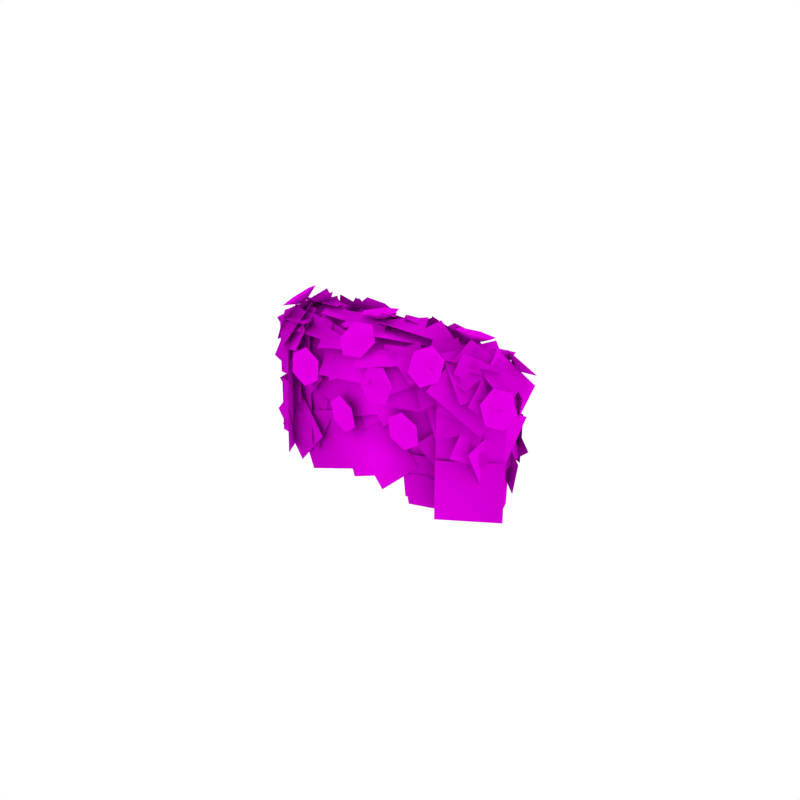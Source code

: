 # Source: Bush_Large_Flowers.blend  (saved by Blender 2.79.0; exported with 4.5.12 LTS)
import bpy
from mathutils import Matrix  # noqa: F401  (used for matrix-valued properties, if any)

bpy.ops.wm.read_factory_settings(use_empty=True)
scene = bpy.context.scene
scene.name = 'Scene'

# ---- collections
col_collection_1 = bpy.data.collections.new('Collection 1'); scene.collection.children.link(col_collection_1)

# ---- images (referenced by path relative to the original .blend; pixels are not part of the script)
import os
ASSET_DIR = os.environ.get("B2B_ASSET_DIR", "")  # directory of the original .blend (textures are referenced by path, not embedded)
HERE = os.path.dirname(os.path.abspath(__file__))  # packed textures are extracted next to this script under _unpacked/

def load_image(name, relpath, width, height, colorspace="sRGB"):
    """Load a texture the original file referenced (path relative to the .blend, or extracted next to this script)."""
    p = next((c for c in (os.path.join(HERE, relpath), os.path.join(ASSET_DIR, relpath)) if relpath and os.path.exists(c)), "")
    if p:
        img = bpy.data.images.load(p, check_existing=True)
        img.name = name
    else:  # same state as the original file: an image datablock whose file is absent (Cycles renders it pink)
        img = bpy.data.images.new(name, width, height)
        img.source = "FILE"
        img.filepath = "//" + (relpath or name)
    img.colorspace_settings.name = colorspace
    return img
img_bush_leaves_png = load_image('Bush_Leaves.png', 'Bush_Leaves.png', 1024, 1024, 'sRGB')
img_flowers_png = load_image('Flowers.png', 'Flowers.png', 1024, 1024, 'sRGB')

# ---- materials (node trees are filled in below, after node groups)
mat_bush_leaves = bpy.data.materials.new('Bush_Leaves')
mat_bush_leaves.alpha_threshold = 0.0
mat_bush_leaves.roughness = 0.5
mat_bush_leaves.specular_intensity = 0.0
mat_flowers = bpy.data.materials.new('Flowers')
mat_flowers.alpha_threshold = 0.0
mat_flowers.roughness = 0.5
mat_flowers.specular_intensity = 0.0

# ---- material node trees
mat_bush_leaves.use_nodes = True; mat_bush_leaves.node_tree.nodes.clear()
_N = mat_bush_leaves.node_tree.nodes; _L = mat_bush_leaves.node_tree.links
n0 = _N.new('ShaderNodeOutputMaterial'); n0.name = 'Material Output'; n0.location = (1200, 880)
n0.label = 'Material Out'
n1 = _N.new('ShaderNodeAddShader'); n1.name = 'Add Shader'; n1.location = (1000, 880)
n1.label = 'Shader Add Refl'
n2 = _N.new('ShaderNodeAddShader'); n2.name = 'Add Shader.001'; n2.location = (800, 880)
n2.label = 'Shader Add Spec'
n3 = _N.new('ShaderNodeBsdfRefraction'); n3.name = 'Refraction BSDF'; n3.location = (1200, 220)
n3.label = 'Refl BSDF'
n3.mute = True
n4 = _N.new('ShaderNodeMix'); n4.name = 'Mix'; n4.location = (1000, 220)
n4.label = 'Mix Color/Refl'
n4.data_type = 'RGBA'
n4.blend_type = 'MULTIPLY'
n4.inputs[0].default_value = 1.0
n4.inputs[6].default_value = (0.8, 0.8, 0.8, 1.0)
n4.inputs[7].default_value = (0.0, 0.0, 0.0, 0.0)
n5 = _N.new('ShaderNodeMixShader'); n5.name = 'Mix Shader'; n5.location = (600, 880)
n5.label = 'Shader Mix Alpha'
n6 = _N.new('ShaderNodeBsdfTransparent'); n6.name = 'Transparent BSDF'; n6.location = (400, 880)
n6.label = 'Alpha BSDF'
n7 = _N.new('ShaderNodeMix'); n7.name = 'Mix.001'; n7.location = (200, 1100)
n7.label = 'Mix Color/Alpha'
n7.data_type = 'RGBA'
n7.blend_type = 'MULTIPLY'
n7.inputs[0].default_value = 1.0
n7.inputs[6].default_value = (1.0, 1.0, 1.0, 1.0)
n8 = _N.new('ShaderNodeBsdfDiffuse'); n8.name = 'Diffuse BSDF'; n8.location = (400, 660)
n8.label = 'Diff BSDF'
n9 = _N.new('ShaderNodeMix'); n9.name = 'Mix.002'; n9.location = (200, 660)
n9.label = 'Mix Color/Diffuse'
n9.data_type = 'RGBA'
n9.blend_type = 'MULTIPLY'
n9.inputs[0].default_value = 1.0
n9.inputs[6].default_value = (0.8, 0.8, 0.8, 1.0)
n10 = _N.new('ShaderNodeBsdfAnisotropic'); n10.name = 'Glossy BSDF'; n10.location = (400, 220)
n10.label = 'Spec BSDF'
n10.mute = True
n10.distribution = 'GGX'
n11 = _N.new('ShaderNodeMix'); n11.name = 'Mix.003'; n11.location = (200, 220)
n11.label = 'Mix Color/Spec'
n11.data_type = 'RGBA'
n11.blend_type = 'MULTIPLY'
n11.inputs[0].default_value = 1.0
n11.inputs[6].default_value = (0.0, 0.0, 0.0, 1.0)
n11.inputs[7].default_value = (0.0, 0.0, 0.0, 1.0)
n12 = _N.new('ShaderNodeMix'); n12.name = 'Mix.004'; n12.location = (200, 0)
n12.label = 'Mix Color/Hardness'
n12.data_type = 'RGBA'
n12.blend_type = 'MULTIPLY'
n12.inputs[0].default_value = 1.0
n12.inputs[6].default_value = (0.0, 0.0, 0.0, 0.0)
n12.inputs[7].default_value = (1.0, 1.0, 1.0, 1.0)
n13 = _N.new('ShaderNodeNormalMap'); n13.name = 'Normal Map'; n13.location = (200, 440)
n13.label = 'Normal/Map'
n13.mute = True
n14 = _N.new('ShaderNodeMix'); n14.name = 'Mix.005'; n14.location = (1000, 660)
n14.label = 'Bump/Map'
n14.mute = True
n14.data_type = 'RGBA'
n14.blend_type = 'MULTIPLY'
n14.inputs[0].default_value = 1.0
n14.inputs[6].default_value = (1.0, 1.0, 1.0, 1.0)
n14.inputs[7].default_value = (0.0, 0.0, 0.0, 1.0)
n15 = _N.new('ShaderNodeTexCoord'); n15.name = 'Texture Coordinate'; n15.location = (-600, 660)
n15.label = 'Texture Coords'
n16 = _N.new('ShaderNodeTexImage'); n16.name = 'Image Texture'; n16.location = (0, 660)
n16.width = 140
n16.image = img_bush_leaves_png
n17 = _N.new('ShaderNodeDisplacement'); n17.name = 'Displacement'; n17.location = (0, 0)
n17.inputs[1].default_value = 0.0
n17.inputs[2].default_value = 0.1
n18 = _N.new('ShaderNodeMath'); n18.name = 'Math'; n18.location = (0, 0)
n18.operation = 'POWER'
_L.new(n1.outputs[0], n0.inputs[0])
_L.new(n2.outputs[0], n1.inputs[0])
_L.new(n3.outputs[0], n1.inputs[1])
_L.new(n4.outputs[2], n3.inputs[0])
_L.new(n5.outputs[0], n2.inputs[0])
_L.new(n6.outputs[0], n5.inputs[1])
_L.new(n7.outputs[2], n5.inputs[0])
_L.new(n8.outputs[0], n5.inputs[2])
_L.new(n9.outputs[2], n8.inputs[0])
_L.new(n10.outputs[0], n2.inputs[1])
_L.new(n11.outputs[2], n10.inputs[0])
_L.new(n13.outputs[0], n8.inputs[2])
_L.new(n13.outputs[0], n10.inputs[4])
_L.new(n13.outputs[0], n3.inputs[3])
_L.new(n16.outputs[0], n9.inputs[7])
_L.new(n16.outputs[1], n7.inputs[7])
_L.new(n14.outputs[2], n17.inputs[0])
_L.new(n17.outputs[0], n0.inputs[2])
_L.new(n12.outputs[2], n18.inputs[0])
_L.new(n18.outputs[0], n10.inputs[1])
n0.is_active_output = True
mat_flowers.use_nodes = True; mat_flowers.node_tree.nodes.clear()
_N = mat_flowers.node_tree.nodes; _L = mat_flowers.node_tree.links
n0 = _N.new('ShaderNodeOutputMaterial'); n0.name = 'Material Output'; n0.location = (1200, 880)
n0.label = 'Material Out'
n1 = _N.new('ShaderNodeAddShader'); n1.name = 'Add Shader'; n1.location = (1000, 880)
n1.label = 'Shader Add Refl'
n2 = _N.new('ShaderNodeAddShader'); n2.name = 'Add Shader.001'; n2.location = (800, 880)
n2.label = 'Shader Add Spec'
n3 = _N.new('ShaderNodeBsdfRefraction'); n3.name = 'Refraction BSDF'; n3.location = (1200, 220)
n3.label = 'Refl BSDF'
n3.mute = True
n4 = _N.new('ShaderNodeMix'); n4.name = 'Mix'; n4.location = (1000, 220)
n4.label = 'Mix Color/Refl'
n4.data_type = 'RGBA'
n4.blend_type = 'MULTIPLY'
n4.inputs[0].default_value = 1.0
n4.inputs[6].default_value = (0.8, 0.8, 0.8, 1.0)
n4.inputs[7].default_value = (0.0, 0.0, 0.0, 0.0)
n5 = _N.new('ShaderNodeMixShader'); n5.name = 'Mix Shader'; n5.location = (600, 880)
n5.label = 'Shader Mix Alpha'
n6 = _N.new('ShaderNodeBsdfTransparent'); n6.name = 'Transparent BSDF'; n6.location = (400, 880)
n6.label = 'Alpha BSDF'
n7 = _N.new('ShaderNodeMix'); n7.name = 'Mix.001'; n7.location = (200, 1100)
n7.label = 'Mix Color/Alpha'
n7.data_type = 'RGBA'
n7.blend_type = 'MULTIPLY'
n7.inputs[0].default_value = 1.0
n7.inputs[6].default_value = (1.0, 1.0, 1.0, 1.0)
n8 = _N.new('ShaderNodeBsdfDiffuse'); n8.name = 'Diffuse BSDF'; n8.location = (400, 660)
n8.label = 'Diff BSDF'
n9 = _N.new('ShaderNodeMix'); n9.name = 'Mix.002'; n9.location = (200, 660)
n9.label = 'Mix Color/Diffuse'
n9.data_type = 'RGBA'
n9.blend_type = 'MULTIPLY'
n9.inputs[0].default_value = 1.0
n9.inputs[6].default_value = (0.8, 0.8, 0.8, 1.0)
n10 = _N.new('ShaderNodeBsdfAnisotropic'); n10.name = 'Glossy BSDF'; n10.location = (400, 220)
n10.label = 'Spec BSDF'
n10.mute = True
n10.distribution = 'GGX'
n11 = _N.new('ShaderNodeMix'); n11.name = 'Mix.003'; n11.location = (200, 220)
n11.label = 'Mix Color/Spec'
n11.data_type = 'RGBA'
n11.blend_type = 'MULTIPLY'
n11.inputs[0].default_value = 1.0
n11.inputs[6].default_value = (0.0, 0.0, 0.0, 1.0)
n11.inputs[7].default_value = (0.0, 0.0, 0.0, 1.0)
n12 = _N.new('ShaderNodeMix'); n12.name = 'Mix.004'; n12.location = (200, 0)
n12.label = 'Mix Color/Hardness'
n12.data_type = 'RGBA'
n12.blend_type = 'MULTIPLY'
n12.inputs[0].default_value = 1.0
n12.inputs[6].default_value = (0.0, 0.0, 0.0, 0.0)
n12.inputs[7].default_value = (1.0, 1.0, 1.0, 1.0)
n13 = _N.new('ShaderNodeNormalMap'); n13.name = 'Normal Map'; n13.location = (200, 440)
n13.label = 'Normal/Map'
n13.mute = True
n14 = _N.new('ShaderNodeMix'); n14.name = 'Mix.005'; n14.location = (1000, 660)
n14.label = 'Bump/Map'
n14.mute = True
n14.data_type = 'RGBA'
n14.blend_type = 'MULTIPLY'
n14.inputs[0].default_value = 1.0
n14.inputs[6].default_value = (1.0, 1.0, 1.0, 1.0)
n14.inputs[7].default_value = (0.0, 0.0, 0.0, 1.0)
n15 = _N.new('ShaderNodeTexCoord'); n15.name = 'Texture Coordinate'; n15.location = (-600, 660)
n15.label = 'Texture Coords'
n16 = _N.new('ShaderNodeTexImage'); n16.name = 'Image Texture'; n16.location = (0, 660)
n16.width = 140
n16.image = img_flowers_png
n17 = _N.new('ShaderNodeDisplacement'); n17.name = 'Displacement'; n17.location = (0, 0)
n17.inputs[1].default_value = 0.0
n17.inputs[2].default_value = 0.1
n18 = _N.new('ShaderNodeMath'); n18.name = 'Math'; n18.location = (0, 0)
n18.operation = 'POWER'
_L.new(n1.outputs[0], n0.inputs[0])
_L.new(n2.outputs[0], n1.inputs[0])
_L.new(n3.outputs[0], n1.inputs[1])
_L.new(n4.outputs[2], n3.inputs[0])
_L.new(n5.outputs[0], n2.inputs[0])
_L.new(n6.outputs[0], n5.inputs[1])
_L.new(n7.outputs[2], n5.inputs[0])
_L.new(n8.outputs[0], n5.inputs[2])
_L.new(n9.outputs[2], n8.inputs[0])
_L.new(n10.outputs[0], n2.inputs[1])
_L.new(n11.outputs[2], n10.inputs[0])
_L.new(n13.outputs[0], n8.inputs[2])
_L.new(n13.outputs[0], n10.inputs[4])
_L.new(n13.outputs[0], n3.inputs[3])
_L.new(n16.outputs[0], n9.inputs[7])
_L.new(n16.outputs[1], n7.inputs[7])
_L.new(n14.outputs[2], n17.inputs[0])
_L.new(n17.outputs[0], n0.inputs[2])
_L.new(n12.outputs[2], n18.inputs[0])
_L.new(n18.outputs[0], n10.inputs[1])
n0.is_active_output = True

# ---- world
world_world = bpy.data.worlds.new('World'); scene.world = world_world
world_world.color = (1.0, 1.0, 1.0)
world_world.use_sun_shadow = False
world_world.sun_shadow_jitter_overblur = 0.0
world_world.cycles.sampling_method = 'NONE'
world_world.cycles.sample_map_resolution = 256

# ---- meshes
me_plane_029 = bpy.data.meshes.new('Plane.029')
me_plane_029.from_pydata([(-0.4323, 0.427, -0.1247), (-0.04776, 0.4651, 0.01883), (-0.4027, 0.7977, -0.3026), (-0.01814, 0.8358, -0.1591), (-0.1284, 0.8199, -0.2005), (-0.2046, 0.5715, -0.1052), (0.1191, 0.7901, -0.08019), (0.04283, 0.5417, 0.0151), (-0.01301, 0.5116, 0.02524), (0.2169, 0.8187, -0.07421), (-0.3099, 0.6651, -0.1877), (-0.07996, 0.9721, -0.2871), (-0.1122, 0.7393, -0.01406), (0.2482, 0.7586, -0.0145), (-0.122, 0.9157, -0.3287), (0.2384, 0.935, -0.3292), (-0.2614, 0.7753, -0.2161), (-0.05413, 0.704, -0.08466), (-0.124, 0.9544, -0.3358), (0.08334, 0.8832, -0.2044), (-0.1114, 0.7206, -0.1161), (0.08155, 0.8868, -0.2063), (-0.2901, 0.8385, -0.2809), (-0.09713, 1.005, -0.3711), (-0.1898, 0.767, -0.0727), (0.1718, 0.7011, 0.07839), (-0.02599, 0.9509, -0.3845), (0.3356, 0.885, -0.2334), (0.2316, 0.7384, 0.02257), (0.321, 0.8972, -0.2515), (-0.0848, 0.7696, -0.06261), (0.004652, 0.9284, -0.3367), (-0.07113, 0.4517, 0.03858), (0.3113, 0.4936, 0.1642), (-0.04205, 0.7997, -0.166), (0.3404, 0.8416, -0.04035), (-0.03114, 0.7493, -0.6713), (-0.2633, 0.8398, -0.7465), (-0.01967, 0.9321, -0.4864), (-0.2518, 1.023, -0.5617), (-0.06571, 0.9042, -0.1911), (0.07248, 0.9009, -0.4407), (-0.3087, 0.9677, -0.3265), (-0.1705, 0.9644, -0.576), (-0.06252, 0.9257, -0.4111), (-0.3555, 0.9982, -0.523), (-0.1549, 0.9681, -0.371), (-0.2193, 0.9138, -0.7196), (-0.01863, 0.8836, -0.5675), (-0.4944, 1.001, -0.5019), (-0.2226, 1.005, -0.3163), (-0.3166, 0.9015, -0.7602), (-0.04487, 0.9053, -0.5747), (-0.3266, 0.5529, -0.7045), (-0.1303, 0.8747, -0.7489), (-0.03635, 0.4026, -0.5116), (0.1599, 0.7244, -0.556), (-0.3334, 0.405, -0.6336), (-0.3523, 0.7724, -0.7801), (0.04089, 0.4691, -0.5215), (0.02191, 0.8364, -0.668), (-0.07781, 0.5137, -0.6082), (-0.1761, 0.7609, -0.7045), (0.1552, 0.6432, -0.5136), (0.05699, 0.8904, -0.6099), (-0.06716, 0.4716, -0.5985), (-0.3835, 0.548, -0.7457), (0.02422, 0.8165, -0.6158), (-0.2921, 0.8929, -0.763), (-0.4776, 0.6909, -0.691), (-0.3323, 0.9281, -0.69), (-0.2411, 0.5461, -0.7109), (-0.09579, 0.7832, -0.7099), (-0.2767, 0.5778, -0.7085), (-0.4939, 0.7479, -0.6888), (-0.1062, 0.7956, -0.7099), (-0.3234, 0.9657, -0.6901), (-0.4514, 0.6366, -0.7143), (-0.1381, 0.7736, -0.722), (-0.3222, 0.3484, -0.5828), (-0.008836, 0.4855, -0.5905), (0.545, 0.292, -0.2476), (0.384, 0.5343, -0.375), (0.7788, 0.4905, -0.1655), (0.6178, 0.7328, -0.2929), (0.3842, 0.4871, -0.3677), (0.597, 0.7959, -0.317), (0.6473, 0.2774, -0.1943), (0.8601, 0.5863, -0.1437), (0.3218, 0.4657, -0.4626), (0.4275, 0.8373, -0.3127), (0.6606, 0.3001, -0.2909), (0.7663, 0.6717, -0.141), (0.6141, 0.374, -0.3057), (0.3265, 0.5222, -0.4497), (0.7105, 0.6886, -0.1745), (0.4229, 0.8367, -0.3186), (0.3491, 0.3369, -0.3568), (0.2794, 0.6796, -0.4564), (0.6667, 0.4428, -0.2147), (0.5969, 0.7855, -0.3144), (0.2307, 0.2673, -0.3148), (0.427, 0.6055, -0.4052), (0.5507, 0.1358, -0.1114), (0.7471, 0.474, -0.2018), (0.244, 0.6635, -0.5261), (0.2907, 0.9296, -0.2239), (0.5914, 0.483, -0.4209), (0.6382, 0.7492, -0.1187), (0.4155, 0.599, -0.4463), (0.3784, 0.7901, -0.287), (0.6298, 0.5417, -0.3277), (0.5928, 0.7329, -0.1684), (0.753, 0.484, -0.2909), (0.3995, 0.6052, -0.4598), (0.7246, 0.7859, -0.01473), (0.371, 0.9071, -0.1836), (0.231, 0.7636, -0.477), (0.2511, 0.9306, -0.1079), (0.5964, 0.5966, -0.4214), (0.6165, 0.7636, -0.05231), (0.6725, 0.6099, -0.3077), (0.4045, 0.6812, -0.4549), (0.5808, 0.7783, -0.0591), (0.3128, 0.8496, -0.2062), (0.5157, 0.7433, 0.2412), (0.8421, 0.6964, 0.04212), (0.3262, 0.8152, -0.08634), (0.6526, 0.7682, -0.2855), (0.1296, 0.8399, 0.05673), (0.5324, 0.7544, 0.08487), (0.1655, 0.8738, -0.353), (0.5682, 0.7883, -0.3248), (0.3481, 0.601, 0.1196), (0.2832, 0.2823, 0.2558), (0.6715, 0.5951, 0.2599), (0.6066, 0.2764, 0.3961), (0.7074, 0.4358, 0.3585), (0.8301, 0.7046, 0.2403), (0.4319, 0.497, 0.2113), (0.5547, 0.7657, 0.09312), (0.5286, 0.5906, 0.3148), (0.8738, 0.6302, 0.2768), (0.4761, 0.7579, 0.01238), (0.8213, 0.7975, -0.02562), (0.8402, 0.5714, 0.3523), (0.9792, 0.7386, 0.07416), (0.5157, 0.6469, 0.2354), (0.6547, 0.8141, -0.04269), (0.8474, 0.5595, 0.3628), (0.9422, 0.6795, 0.1632), (0.6146, 0.611, 0.2831), (0.7093, 0.731, 0.08362), (0.853, 0.4161, 0.4618), (1.146, 0.4932, 0.1802), (0.6158, 0.7113, 0.2962), (0.9084, 0.7885, 0.01456), (0.9054, 0.3219, 0.398), (1.149, 0.5341, 0.1899), (0.6295, 0.5835, 0.3415), (0.8732, 0.7957, 0.1334), (0.5523, 0.4016, 0.3984), (0.9514, 0.4112, 0.3966), (0.5435, 0.7233, 0.1621), (0.9426, 0.7329, 0.1603), (0.6567, 0.6509, 0.2996), (0.496, 0.2837, 0.4188), (1.036, 0.4772, 0.2764), (0.8756, 0.1101, 0.3956), (0.1449, 0.4058, 0.153), (0.4897, 0.5571, 0.1957), (0.04435, 0.697, -0.0677), (0.3892, 0.8484, -0.02499), (0.3084, 0.6549, 0.1733), (0.5803, 0.6754, 0.1623), (0.2887, 0.7875, -0.06442), (0.5607, 0.8081, -0.07544), (0.2, 0.5583, 0.129), (0.5512, 0.5192, 0.2771), (0.3253, 0.8447, -0.09246), (0.6764, 0.8056, 0.05558), (0.3719, 0.5983, 0.1257), (0.2929, 0.3535, 0.2179), (0.615, 0.5651, 0.2459), (0.536, 0.3203, 0.3381), (0.2556, 0.6762, -0.5143), (0.4737, 0.4795, -0.3207), (0.009122, 0.4263, -0.4904), (0.2273, 0.2296, -0.2968), (0.364, 0.3099, -0.2923), (0.09092, 0.3999, -0.4526), (0.4972, 0.6045, -0.3539), (0.2242, 0.6945, -0.5141), (0.0147, 0.3147, -0.4379), (0.1443, 0.5426, -0.5), (0.2309, 0.2288, -0.302), (0.3605, 0.4566, -0.3641), (0.06001, 0.4333, -0.4809), (0.07337, 0.6773, -0.5756), (0.3016, 0.4584, -0.3823), (0.315, 0.7024, -0.4771), (0.4503, 0.442, -0.4068), (0.162, 0.5718, -0.5105), (0.5442, 0.7406, -0.2939), (0.2559, 0.8704, -0.3976), (0.3461, 0.444, -0.3791), (0.08338, 0.521, -0.5274), (0.4381, 0.7413, -0.3878), (0.1754, 0.8183, -0.5361), (0.08825, 0.4459, -0.6282), (-0.138, 0.7461, -0.6997), (0.3254, 0.6718, -0.4302), (0.09913, 0.972, -0.5017), (0.4224, 0.6608, -0.4784), (0.1886, 0.8167, -0.4122), (0.5373, 0.7238, -0.2211), (0.3034, 0.8797, -0.1549), (0.04855, 0.8235, -0.5542), (0.07592, 0.9726, -0.2142), (0.3833, 0.6662, -0.5122), (0.4107, 0.8153, -0.1722), (0.4568, 0.6702, -0.4211), (0.1802, 0.7449, -0.5704), (0.3646, 0.8428, -0.164), (0.08804, 0.9176, -0.3134), (0.3282, 0.7154, -0.4725), (0.04361, 0.8423, -0.5225), (0.3373, 0.8484, -0.1864), (0.05267, 0.9753, -0.2364), (-0.03464, 0.8922, -0.1348), (0.245, 0.8256, -0.0437), (0.06071, 0.9014, -0.4207), (0.3403, 0.8348, -0.3296), (0.1638, 0.848, -0.09346), (0.2685, 0.8551, -0.3773), (-0.1137, 0.915, -0.1941), (-0.008988, 0.9221, -0.478), (-0.1354, 0.913, -0.1491), (0.1553, 0.85, -0.1159), (-0.09678, 0.9348, -0.4451), (0.1939, 0.8718, -0.4119), (0.2432, 0.855, -0.2021), (0.3143, 0.7822, -0.4495), (0.001819, 0.9265, -0.2925), (0.0729, 0.8537, -0.5399), (1.043, 0.4705, -0.1652), (0.6837, 0.6527, -0.2355), (1.053, 0.6353, 0.2086), (0.694, 0.8174, 0.1383), (1.138, 0.3674, 0.08678), (0.9695, 0.5224, -0.1582), (1.017, 0.5869, 0.3093), (0.848, 0.7419, 0.0643), (1.086, 0.4881, 0.2186), (1.01, 0.6737, -0.06362), (0.8058, 0.6147, 0.3778), (0.7293, 0.8003, 0.09559), (0.8111, 0.6825, 0.231), (0.8728, 0.697, -0.03886), (0.5466, 0.7426, 0.1739), (0.6082, 0.7571, -0.09605), (0.5992, 0.7301, 0.2164), (0.8376, 0.6603, 0.2745), (0.6639, 0.7458, -0.02985), (0.9022, 0.676, 0.02825), (0.8531, 0.6539, 0.3195), (1.049, 0.6347, 0.08013), (0.6258, 0.7386, 0.1271), (0.8213, 0.7194, -0.1123), (0.6775, 0.7645, 0.1555), (0.9481, 0.6602, 0.2164), (0.7176, 0.7011, -0.1312), (0.9882, 0.5968, -0.07025), (0.9369, 0.1336, 0.1721), (0.828, 0.2306, -0.1004), (1.092, 0.3989, 0.2045), (0.9832, 0.4959, -0.06802), (0.6234, 0.3369, -0.3055), (0.6505, 0.7375, -0.1975), (0.9784, 0.2585, -0.1039), (1.006, 0.6591, 0.004073), (0.7062, 0.2362, -0.1544), (0.5772, 0.5032, -0.2701), (0.9599, 0.4014, -0.05599), (0.8309, 0.6685, -0.1717), (0.7337, 0.2421, -0.143), (0.5185, 0.4805, -0.2973), (0.9686, 0.5005, -0.07161), (0.7533, 0.7388, -0.2259), (0.66, 0.2124, -0.1719), (0.6171, 0.5377, -0.2546), (0.9595, 0.2872, -0.0332), (0.9166, 0.6125, -0.1159), (0.7868, 0.3309, -0.2115), (0.7104, 0.6393, -0.1984), (1.036, 0.3846, -0.02169), (0.9598, 0.693, -0.008604), (0.6596, 0.3588, -0.1918), (0.9107, 0.3527, -0.05794), (0.5955, 0.1036, -0.08321), (0.8466, 0.09748, 0.05066), (-0.5589, 0.5726, -0.562), (-0.5286, 0.9611, -0.555), (-0.2328, 0.551, -0.7743), (-0.2025, 0.9395, -0.7673), (-0.6112, 0.6683, -0.3769), (-0.417, 0.8847, -0.5773), (-0.5134, 0.3946, -0.5776), (-0.3191, 0.6111, -0.778), (-0.4479, 0.7796, -0.673), (-0.3348, 0.9874, -0.5908), (-0.2311, 0.6999, -0.7698), (-0.118, 0.9077, -0.6876), (-0.6103, 0.8141, -0.5291), (-0.367, 1.076, -0.4388), (-0.3764, 0.6842, -0.7825), (-0.1332, 0.9459, -0.6922), (-0.4582, 0.9026, -0.2669), (-0.1767, 1.056, -0.4367), (-0.5821, 0.7782, -0.5844), (-0.3006, 0.9315, -0.7542), (-0.4768, 0.7508, -0.6167), (-0.606, 0.4605, -0.4955), (-0.4326, 0.8637, -0.299), (-0.5617, 0.5734, -0.1778), (-0.5386, 0.673, -0.4286), (-0.422, 0.8987, -0.3457), (-0.4914, 0.7418, -0.6825), (-0.3748, 0.9676, -0.5996), (-0.6391, 0.7327, -0.4804), (-0.5243, 0.4637, -0.2066), (-0.3247, 0.9627, -0.3864), (-0.2099, 0.6936, -0.1125), (-0.3444, 0.6365, -0.1552), (-0.2125, 0.952, -0.3084), (-0.6369, 0.6452, -0.3891), (-0.505, 0.9606, -0.5424), (-0.3247, 0.9025, -0.2037), (-0.1524, 1.022, -0.4356), (-0.5488, 0.8281, -0.4088), (-0.3765, 0.9478, -0.6407), (-0.4562, 0.7597, -0.2542), (-0.2344, 0.9698, -0.2963), (-0.5538, 0.8047, -0.5433), (-0.332, 1.015, -0.5854), (-0.1144, 0.7092, -0.1075), (0.06116, 0.9185, -0.2425), (-0.3535, 0.8043, -0.2708), (-0.1779, 1.014, -0.4059), (-0.3316, 0.6419, -0.1143), (-0.04729, 0.9, -0.2475), (-0.5973, 0.7979, -0.3794), (-0.313, 1.056, -0.5125), (-0.5334, 0.7686, -0.3216), (-0.2185, 0.6917, -0.1133), (-0.3413, 1.044, -0.5105), (-0.02631, 0.9671, -0.3023), (-0.3309, 0.5867, -0.1438), (-0.1222, 0.7927, -0.1785), (-0.5073, 0.7341, -0.3293), (-0.2985, 0.9401, -0.364), (0.9237, 0.2095, 0.3242), (1.115, 0.3017, -0.01347), (0.8478, 0.5961, 0.3867), (1.039, 0.6882, 0.04905), (1.041, 0.3454, 0.1628), (1.025, 0.4746, -0.06469), (0.9734, 0.5634, 0.2914), (0.9575, 0.6926, 0.06391), (0.9194, 0.2212, -0.1318), (1.007, 0.4284, 0.1454), (0.8055, -0.03147, 0.09295), (0.8927, 0.1757, 0.3701), (0.1167, 0.6502, -0.647), (-0.1852, 0.885, -0.6611), (0.2213, 0.8048, -0.3128), (-0.0806, 1.04, -0.327), (0.5455, -0.1877, 0.05647), (0.2711, 0.02272, -0.1681), (0.8166, 0.1199, 0.01346), (0.5422, 0.3303, -0.2111), (0.2615, 0.05007, -0.2043), (0.331, 0.4155, -0.3239), (0.6154, 0.03678, -0.03932), (0.6849, 0.4022, -0.1589), (0.2583, -0.02716, -0.1731), (-0.004334, 0.1897, -0.381), (0.5166, 0.2769, -0.1822), (0.2539, 0.4938, -0.3902), (0.5545, 0.1037, 0.4621), (0.8461, 0.3571, 0.406), (0.3153, 0.3334, 0.2562), (0.607, 0.5868, 0.2001), (0.8088, 0.1865, 0.4403), (0.6868, 0.4729, 0.3106), (0.4977, 0.05626, 0.4456), (0.3757, 0.3427, 0.3159), (0.004087, 0.2523, 0.1435), (0.1156, 0.6072, 0.008484), (-0.349, 0.2974, -0.02947), (-0.2375, 0.6523, -0.1645), (0.06258, 0.3256, -0.4122), (-0.1392, 0.04273, -0.3524), (-0.1983, 0.4724, -0.5983), (-0.4001, 0.1895, -0.5386), (-0.1594, 0.458, -0.6584), (-0.3236, 0.09248, -0.5389), (-0.5376, 0.6351, -0.6363), (-0.7017, 0.2695, -0.5168), (0.05381, 0.03716, -0.2921), (-0.09135, 0.3274, -0.4773), (0.3667, 0.2323, -0.2316), (0.2216, 0.5225, -0.4169), (0.1426, 0.5077, -0.4788), (0.01436, 0.278, -0.4205), (-0.05742, 0.577, -0.6455), (-0.1856, 0.3473, -0.5871), (0.3066, 0.5859, 0.1078), (-0.01793, 0.533, -0.002775), (0.3033, 0.2768, 0.2652), (-0.0212, 0.224, 0.1547), (0.2173, 0.1936, 0.2642), (0.2946, 0.4315, 0.1747), (-0.01892, 0.2263, 0.1471), (0.05836, 0.4642, 0.05766), (0.5979, 0.3306, 0.3553), (0.3584, 0.5348, 0.1487), (0.3397, 0.05834, 0.3856), (0.1002, 0.2625, 0.179), (-0.6784, 0.4157, -0.3468), (-0.4786, 0.5281, -0.1459), (-0.6143, 0.644, -0.5383), (-0.4146, 0.7564, -0.3374), (-0.2567, 0.5278, -0.09684), (-0.463, 0.6271, -0.2592), (-0.4076, 0.2965, -0.04662), (-0.6139, 0.3959, -0.209), (0.8066, 0.005422, 0.3696), (1.045, 0.2274, 0.1657), (0.614, 0.3176, 0.4842), (0.8524, 0.5396, 0.2803), (0.8877, -0.05737, 0.1802), (0.9438, 0.291, 0.1968), (0.6776, -0.03692, 0.4634), (0.7337, 0.3114, 0.4799), (0.9032, 0.1982, 0.3099), (0.7689, -0.1057, 0.3823), (0.8787, 0.1299, -0.02227), (0.7444, -0.174, 0.05012), (0.974, 0.009924, 0.2409), (0.6499, -0.1929, 0.1208), (0.8901, 0.3, -0.02253), (0.5661, 0.09714, -0.1427), (0.6129, -0.01741, -0.04455), (0.7673, 0.3132, -0.1024), (0.8712, -0.09383, 0.2082), (1.026, 0.2367, 0.1503), (0.5677, -0.04031, -0.03228), (0.5698, 0.2257, -0.1509), (0.8286, 0.01061, 0.08664), (0.8307, 0.2766, -0.03195), (-0.5397, 0.6225, -0.1407), (-0.5211, 0.6542, -0.4956), (-0.682, 0.2973, -0.1772), (-0.6634, 0.329, -0.5321), (-0.6087, 0.06428, -0.001461), (-0.2187, 0.103, 0.1441), (-0.5787, 0.4402, -0.1819), (-0.1887, 0.4789, -0.0363), (-0.1849, 0.1296, 0.1632), (0.0451, 0.4366, 0.06378), (-0.4818, 0.283, -0.0497), (-0.2518, 0.59, -0.1491), (-0.243, 0.06964, 0.1766), (0.1395, 0.1115, 0.3022), (-0.2139, 0.4177, -0.02797), (0.1686, 0.4595, 0.09764), (-0.4264, -0.0091, -0.4379), (-0.3854, 0.2844, -0.6347), (-0.0856, 0.0105, -0.3377), (-0.0446, 0.304, -0.5345), (-0.6233, 0.2545, -0.5763), (-0.3099, 0.3916, -0.584), (-0.494, -0.03362, -0.4448), (-0.1807, 0.1034, -0.4525), (0.0588, -0.1147, -0.1768), (0.2552, 0.2234, -0.2672), (0.3788, -0.2462, 0.02659), (0.5752, 0.09192, -0.06383), (0.1929, 0.2473, 0.2447), (0.1271, -0.07586, 0.3828), (0.5209, 0.2413, 0.3869), (0.4551, -0.08187, 0.525), (0.4969, 0.2908, 0.4364), (0.334, -0.08156, 0.5574), (0.882, 0.1147, 0.4129), (0.719, -0.2577, 0.5338), (-0.03198, 0.02228, 0.3049), (0.3109, 0.1783, 0.3464), (-0.1378, 0.3131, 0.08601), (0.2051, 0.4691, 0.1275), (0.2, 0.2162, 0.2637), (0.121, -0.02857, 0.3559), (0.4432, 0.183, 0.3839), (0.3642, -0.06175, 0.4761), (0.09058, 0.2912, -0.3804), (0.3087, 0.09449, -0.1867), (-0.1559, 0.04124, -0.3565), (0.06229, -0.1554, -0.1629), (-0.1598, -0.0606, -0.2974), (-0.03022, 0.1673, -0.3595), (0.05635, -0.1465, -0.1615), (0.186, 0.08134, -0.2236), (-0.3553, 0.2303, -0.5298), (0.001744, 0.2806, -0.4041), (-0.3672, -0.1111, -0.3594), (-0.01018, -0.06088, -0.2337), (0.7651, -0.2484, 0.3101), (0.6561, -0.1514, 0.03761), (0.9204, 0.01686, 0.3425), (0.8114, 0.1139, 0.06997), (0.4877, -0.02327, -0.05382), (0.7389, -0.02938, 0.08005), (0.4236, -0.2785, 0.05478), (0.6748, -0.2846, 0.1886), (-0.7308, 0.1906, -0.424), (-0.7005, 0.5791, -0.417), (-0.4047, 0.169, -0.6363), (-0.3744, 0.5575, -0.6293), (-0.7889, 0.3085, -0.2496), (-0.5919, 0.528, -0.4529), (-0.6897, 0.0309, -0.4531), (-0.4927, 0.2504, -0.6564), (-0.6526, 0.3922, -0.4928), (-0.7836, 0.09773, -0.3699), (-0.6078, 0.5067, -0.1706), (-0.7387, 0.2122, -0.04773), (-0.8172, 0.3738, -0.3546), (-0.7008, 0.1009, -0.0769), (-0.4984, 0.607, -0.2592), (-0.3819, 0.3341, 0.01851), (-0.5162, 0.2545, -0.0172), (-0.3843, 0.5699, -0.1704), (-0.8087, 0.2631, -0.2511), (-0.6769, 0.5786, -0.4044), (-0.5028, 0.2046, -0.005839), (-0.294, 0.4107, -0.04053), (-0.6791, 0.3521, -0.1913), (-0.4704, 0.5581, -0.226), (0.7634, -0.1449, -0.001002), (0.8519, 0.06513, 0.2801), (0.6478, -0.4012, 0.2269), (0.7363, -0.1912, 0.508), (0.3337, 0.5897, -0.4579), (0.3799, 0.4585, -0.501), (0.4722, 0.5468, -0.4721), (0.4484, 0.6744, -0.4888), (0.3319, 0.7138, -0.5342), (0.2396, 0.6255, -0.5631), (0.2637, 0.4978, -0.5465), (0.1697, 0.8606, -0.1367), (0.155, 0.9738, -0.2271), (0.2761, 0.9476, -0.1848), (0.2941, 0.8923, -0.06754), (0.1906, 0.8631, 0.007449), (0.06955, 0.8893, -0.03483), (0.05175, 0.9447, -0.1521), (-0.3101, 0.7354, -0.7557), (-0.1897, 0.6851, -0.8203), (-0.2051, 0.8151, -0.8175), (-0.3253, 0.8669, -0.8168), (-0.4303, 0.7885, -0.8186), (-0.4149, 0.6585, -0.8214), (-0.2946, 0.6068, -0.8222), (1.053, 0.472, 0.006896), (1.151, 0.5544, 0.07581), (1.071, 0.6157, -0.007614), (1.023, 0.552, -0.1113), (1.055, 0.4264, -0.1314), (1.135, 0.3651, -0.04801), (1.183, 0.429, 0.05561), (0.9512, 0.4831, 0.3235), (0.9306, 0.6041, 0.4019), (1.008, 0.6145, 0.297), (1.078, 0.5112, 0.2562), (1.069, 0.3972, 0.3203), (0.9912, 0.3868, 0.4252), (0.9221, 0.4902, 0.466), (0.6422, 0.7426, 0.1346), (0.5687, 0.8557, 0.07983), (0.699, 0.8668, 0.08398), (0.7672, 0.8047, 0.1769), (0.7048, 0.7312, 0.2657), (0.5744, 0.7202, 0.2615), (0.5063, 0.7824, 0.1686), (0.2552, 0.6594, 0.06091), (0.1149, 0.6986, 0.05916), (0.2014, 0.7879, 0.0183), (0.323, 0.7884, 0.06669), (0.3582, 0.699, 0.1559), (0.2716, 0.6097, 0.1968), (0.15, 0.6095, 0.1484), (-0.2756, 0.7595, -0.2053), (-0.3659, 0.8697, -0.2358), (-0.2414, 0.901, -0.2103), (-0.17, 0.8262, -0.13), (-0.2233, 0.7196, -0.07535), (-0.3479, 0.6883, -0.1008), (-0.4192, 0.7633, -0.1811), (-0.2871, 1.007, -0.5553), (-0.2784, 1.027, -0.6994), (-0.1788, 1.072, -0.6277), (-0.1993, 1.112, -0.5047), (-0.3197, 1.106, -0.4532), (-0.4193, 1.06, -0.5249), (-0.3987, 1.021, -0.648), (0.1026, 0.7334, -0.591), (0.2409, 0.6907, -0.6069), (0.2214, 0.8157, -0.5729), (0.1124, 0.8776, -0.6104), (0.02261, 0.8143, -0.682), (0.04215, 0.6894, -0.716), (0.1513, 0.6276, -0.6784), (0.6905, 0.5752, -0.26), (0.8223, 0.5139, -0.2686), (0.8188, 0.6432, -0.2487), (0.7188, 0.714, -0.2947), (0.6219, 0.6551, -0.3606), (0.6255, 0.5258, -0.3805), (0.7257, 0.4551, -0.3345), (0.9306, 0.3101, -0.1047), (1.068, 0.2984, -0.05879), (1.032, 0.4144, -0.1076), (0.939, 0.4209, -0.1992), (0.8815, 0.311, -0.2418), (0.9176, 0.195, -0.1929), (1.011, 0.1887, -0.1015), (0.8787, 0.7158, -0.0341), (1.014, 0.7441, 0.01265), (0.9224, 0.8341, 0.03889), (0.8202, 0.8492, -0.04152), (0.8093, 0.7739, -0.1482), (0.9007, 0.6839, -0.1745), (1.003, 0.669, -0.09404), (0.2619, 0.8597, -0.322), (0.3986, 0.9049, -0.2997), (0.3043, 0.9683, -0.2347), (0.1842, 0.9777, -0.2859), (0.1584, 0.9232, -0.4023), (0.2527, 0.8597, -0.4673), (0.3728, 0.8506, -0.416), (0.4564, 0.2508, -0.2192), (0.5835, 0.1818, -0.2017), (0.5843, 0.2879, -0.2783), (0.4768, 0.3213, -0.3452), (0.3683, 0.2484, -0.3352), (0.3676, 0.1422, -0.2585), (0.4752, 0.109, -0.1917), (0.7714, 0.07072, 0.006956), (0.8651, -0.0382, 0.03087), (0.9132, 0.06927, -0.02639), (0.836, 0.1437, -0.1015), (0.7104, 0.1105, -0.1192), (0.6623, 0.003074, -0.06191), (0.7397, -0.0713, 0.01311), (-0.4794, 0.6472, -0.634), (-0.5392, 0.522, -0.6782), (-0.4501, 0.5758, -0.7575), (-0.4341, 0.7057, -0.7597), (-0.5073, 0.7818, -0.6822), (-0.5965, 0.728, -0.6028), (-0.6124, 0.5981, -0.6008), (-0.03753, 0.4265, -0.538), (0.08956, 0.3575, -0.5205), (0.0903, 0.4636, -0.5971), (-0.01715, 0.497, -0.664), (-0.1256, 0.4241, -0.654), (-0.1264, 0.318, -0.5773), (-0.01878, 0.2847, -0.5106), (-0.001481, 0.146, -0.343), (0.1256, 0.07701, -0.3254), (0.1263, 0.1831, -0.4021), (0.01889, 0.2165, -0.469), (-0.08959, 0.1436, -0.4589), (-0.09033, 0.03746, -0.3823), (0.01726, 0.004173, -0.3155), (0.3404, 0.4027, 0.2161), (0.2388, 0.5056, 0.1984), (0.3591, 0.5464, 0.23), (0.4378, 0.4699, 0.3013), (0.396, 0.3521, 0.3409), (0.2757, 0.3112, 0.3093), (0.1971, 0.388, 0.2381), (-0.09718, 0.4693, -0.005021), (-0.09929, 0.615, -0.002282), (-0.02179, 0.5556, 0.08494), (-0.05278, 0.4367, 0.13), (-0.1614, 0.3769, 0.08741), (-0.2389, 0.4363, 0.0001889), (-0.2079, 0.5553, -0.04466)], [], [(1, 3, 2, 0), (5, 7, 6, 4), (9, 11, 10, 8), (13, 15, 14, 12), (17, 19, 18, 16), (21, 23, 22, 20), (25, 27, 26, 24), (29, 31, 30, 28), (33, 35, 34, 32), (37, 39, 38, 36), (41, 43, 42, 40), (46, 48, 47, 45), (50, 52, 51, 49), (54, 56, 55, 53), (58, 60, 59, 57), (62, 64, 63, 61), (66, 68, 67, 65), (70, 72, 71, 69), (74, 76, 75, 73), (78, 80, 79, 77), (82, 84, 83, 81), (86, 88, 87, 85), (90, 92, 91, 89), (94, 96, 95, 93), (98, 100, 99, 97), (102, 104, 103, 101), (106, 108, 107, 105), (110, 112, 111, 109), (114, 116, 115, 113), (118, 120, 119, 117), (122, 124, 123, 121), (126, 128, 127, 125), (130, 132, 131, 129), (134, 136, 135, 133), (138, 140, 139, 137), (142, 144, 143, 141), (146, 148, 147, 145), (150, 152, 151, 149), (154, 156, 155, 153), (158, 160, 159, 157), (162, 164, 163, 161), (166, 168, 167, 165), (170, 172, 171, 169), (174, 176, 175, 173), (178, 180, 179, 177), (182, 184, 183, 181), (186, 188, 187, 185), (190, 192, 191, 189), (194, 196, 195, 193), (198, 200, 199, 197), (202, 204, 203, 201), (206, 208, 207, 205), (210, 212, 211, 209), (214, 216, 215, 213), (218, 220, 219, 217), (222, 224, 223, 221), (226, 228, 227, 225), (230, 232, 231, 229), (234, 236, 235, 233), (238, 240, 239, 237), (242, 244, 243, 241), (246, 248, 247, 245), (250, 252, 251, 249), (254, 256, 255, 253), (258, 260, 259, 257), (262, 264, 263, 261), (266, 268, 267, 265), (270, 272, 271, 269), (274, 276, 275, 273), (278, 280, 279, 277), (282, 284, 283, 281), (286, 288, 287, 285), (290, 292, 291, 289), (294, 296, 295, 293), (298, 300, 299, 297), (302, 304, 303, 301), (306, 308, 307, 305), (310, 312, 311, 309), (314, 316, 315, 313), (318, 320, 319, 317), (322, 324, 323, 321), (326, 328, 327, 325), (330, 332, 331, 329), (334, 336, 335, 333), (338, 340, 339, 337), (342, 344, 343, 341), (346, 348, 347, 345), (350, 352, 351, 349), (354, 356, 355, 353), (358, 360, 359, 357), (362, 364, 363, 361), (366, 368, 367, 365), (370, 372, 371, 369), (374, 376, 375, 373), (378, 380, 379, 377), (382, 384, 383, 381), (386, 388, 387, 385), (390, 392, 391, 389), (394, 396, 395, 393), (398, 400, 399, 397), (402, 404, 403, 401), (406, 408, 407, 405), (410, 412, 411, 409), (414, 416, 415, 413), (418, 420, 419, 417), (422, 424, 423, 421), (426, 428, 427, 425), (430, 432, 431, 429), (434, 436, 435, 433), (438, 440, 439, 437), (442, 444, 443, 441), (446, 448, 447, 445), (450, 452, 451, 449), (454, 456, 455, 453), (458, 460, 459, 457), (462, 464, 463, 461), (466, 468, 467, 465), (470, 472, 471, 469), (474, 476, 475, 473), (478, 480, 479, 477), (482, 484, 483, 481), (486, 488, 487, 485), (490, 492, 491, 489), (494, 496, 495, 493), (498, 500, 499, 497), (502, 504, 503, 501), (506, 508, 507, 505), (510, 512, 511, 509), (514, 516, 515, 513), (518, 520, 519, 517), (522, 524, 523, 521), (526, 528, 527, 525), (530, 532, 531, 529), (534, 536, 535, 533), (538, 540, 539, 537), (542, 544, 543, 541), (546, 548, 547, 545), (550, 552, 551, 549), (553, 555, 554), (553, 556, 555), (553, 557, 556), (553, 558, 557), (553, 559, 558), (553, 554, 559), (560, 562, 561), (560, 563, 562), (560, 564, 563), (560, 565, 564), (560, 566, 565), (560, 561, 566), (567, 569, 568), (567, 570, 569), (567, 571, 570), (567, 572, 571), (567, 573, 572), (567, 568, 573), (574, 576, 575), (574, 577, 576), (574, 578, 577), (574, 579, 578), (574, 580, 579), (574, 575, 580), (581, 583, 582), (581, 584, 583), (581, 585, 584), (581, 586, 585), (581, 587, 586), (581, 582, 587), (588, 590, 589), (588, 591, 590), (588, 592, 591), (588, 593, 592), (588, 594, 593), (588, 589, 594), (595, 597, 596), (595, 598, 597), (595, 599, 598), (595, 600, 599), (595, 601, 600), (595, 596, 601), (602, 604, 603), (602, 605, 604), (602, 606, 605), (602, 607, 606), (602, 608, 607), (602, 603, 608), (609, 611, 610), (609, 612, 611), (609, 613, 612), (609, 614, 613), (609, 615, 614), (609, 610, 615), (616, 618, 617), (616, 619, 618), (616, 620, 619), (616, 621, 620), (616, 622, 621), (616, 617, 622), (623, 625, 624), (623, 626, 625), (623, 627, 626), (623, 628, 627), (623, 629, 628), (623, 624, 629), (630, 632, 631), (630, 633, 632), (630, 634, 633), (630, 635, 634), (630, 636, 635), (630, 631, 636), (637, 639, 638), (637, 640, 639), (637, 641, 640), (637, 642, 641), (637, 643, 642), (637, 638, 643), (644, 646, 645), (644, 647, 646), (644, 648, 647), (644, 649, 648), (644, 650, 649), (644, 645, 650), (651, 653, 652), (651, 654, 653), (651, 655, 654), (651, 656, 655), (651, 657, 656), (651, 652, 657), (658, 660, 659), (658, 661, 660), (658, 662, 661), (658, 663, 662), (658, 664, 663), (658, 659, 664), (665, 667, 666), (665, 668, 667), (665, 669, 668), (665, 670, 669), (665, 671, 670), (665, 666, 671), (672, 674, 673), (672, 675, 674), (672, 676, 675), (672, 677, 676), (672, 678, 677), (672, 673, 678), (679, 681, 680), (679, 682, 681), (679, 683, 682), (679, 684, 683), (679, 685, 684), (679, 680, 685), (686, 688, 687), (686, 689, 688), (686, 690, 689), (686, 691, 690), (686, 692, 691), (686, 687, 692), (693, 695, 694), (693, 696, 695), (693, 697, 696), (693, 698, 697), (693, 699, 698), (693, 694, 699)])
me_plane_029.polygons.foreach_set('use_smooth', [0, 0, 0, 0, 0, 0, 0, 0, 0, 0, 0, 0, 0, 0, 0, 0, 0, 0, 0, 0, 0, 0, 0, 0, 0, 0, 0, 0, 0, 0, 0, 0, 0, 0, 0, 0, 0, 0, 0, 0, 0, 0, 0, 0, 0, 0, 0, 0, 0, 0, 0, 0, 0, 0, 0, 0, 0, 0, 0, 0, 0, 0, 0, 0, 0, 0, 0, 0, 0, 0, 0, 0, 0, 0, 0, 0, 0, 0, 0, 0, 0, 0, 0, 0, 0, 0, 0, 0, 0, 0, 0, 0, 0, 0, 0, 0, 0, 0, 0, 0, 0, 0, 0, 0, 0, 0, 0, 0, 0, 0, 0, 0, 0, 0, 0, 0, 0, 0, 0, 0, 0, 0, 0, 0, 0, 0, 0, 0, 0, 0, 0, 0, 0, 0, 0, 0, 0, 0, 1, 1, 1, 1, 1, 1, 1, 1, 1, 1, 1, 1, 1, 1, 1, 1, 1, 1, 1, 1, 1, 1, 1, 1, 1, 1, 1, 1, 1, 1, 1, 1, 1, 1, 1, 1, 1, 1, 1, 1, 1, 1, 1, 1, 1, 1, 1, 1, 1, 1, 1, 1, 1, 1, 1, 1, 1, 1, 1, 1, 1, 1, 1, 1, 1, 1, 1, 1, 1, 1, 1, 1, 1, 1, 1, 1, 1, 1, 1, 1, 1, 1, 1, 1, 1, 1, 1, 1, 1, 1, 1, 1, 1, 1, 1, 1, 1, 1, 1, 1, 1, 1, 1, 1, 1, 1, 1, 1, 1, 1, 1, 1, 1, 1, 1, 1, 1, 1, 1, 1, 1, 1, 1, 1, 1, 1])
me_plane_029.polygons.foreach_set('material_index', [0, 0, 0, 0, 0, 0, 0, 0, 0, 0, 0, 0, 0, 0, 0, 0, 0, 0, 0, 0, 0, 0, 0, 0, 0, 0, 0, 0, 0, 0, 0, 0, 0, 0, 0, 0, 0, 0, 0, 0, 0, 0, 0, 0, 0, 0, 0, 0, 0, 0, 0, 0, 0, 0, 0, 0, 0, 0, 0, 0, 0, 0, 0, 0, 0, 0, 0, 0, 0, 0, 0, 0, 0, 0, 0, 0, 0, 0, 0, 0, 0, 0, 0, 0, 0, 0, 0, 0, 0, 0, 0, 0, 0, 0, 0, 0, 0, 0, 0, 0, 0, 0, 0, 0, 0, 0, 0, 0, 0, 0, 0, 0, 0, 0, 0, 0, 0, 0, 0, 0, 0, 0, 0, 0, 0, 0, 0, 0, 0, 0, 0, 0, 0, 0, 0, 0, 0, 0, 1, 1, 1, 1, 1, 1, 1, 1, 1, 1, 1, 1, 1, 1, 1, 1, 1, 1, 1, 1, 1, 1, 1, 1, 1, 1, 1, 1, 1, 1, 1, 1, 1, 1, 1, 1, 1, 1, 1, 1, 1, 1, 1, 1, 1, 1, 1, 1, 1, 1, 1, 1, 1, 1, 1, 1, 1, 1, 1, 1, 1, 1, 1, 1, 1, 1, 1, 1, 1, 1, 1, 1, 1, 1, 1, 1, 1, 1, 1, 1, 1, 1, 1, 1, 1, 1, 1, 1, 1, 1, 1, 1, 1, 1, 1, 1, 1, 1, 1, 1, 1, 1, 1, 1, 1, 1, 1, 1, 1, 1, 1, 1, 1, 1, 1, 1, 1, 1, 1, 1, 1, 1, 1, 1, 1, 1])
_uv = me_plane_029.uv_layers.new(name='UVMap')
_uv.uv.foreach_set('vector', [0.9999, 9.998e-05, 0.9999, 0.9999, 9.998e-05, 0.9999, 0.0001, 9.998e-05, 0.9999, 9.998e-05, 0.9999, 0.9999, 9.998e-05, 0.9999, 0.0001, 9.998e-05, 0.9999, 9.998e-05, 0.9999, 0.9999, 9.998e-05, 0.9999, 0.0001, 9.998e-05, 0.9999, 9.998e-05, 0.9999, 0.9999, 9.998e-05, 0.9999, 0.0001, 9.998e-05, 0.9999, 9.998e-05, 0.9999, 0.9999, 9.998e-05, 0.9999, 0.0001, 9.998e-05, 0.9999, 9.998e-05, 0.9999, 0.9999, 9.998e-05, 0.9999, 0.0001, 9.998e-05, 0.9999, 9.998e-05, 0.9999, 0.9999, 9.998e-05, 0.9999, 0.0001, 9.998e-05, 0.9999, 9.998e-05, 0.9999, 0.9999, 9.998e-05, 0.9999, 0.0001, 9.998e-05, 0.9999, 9.998e-05, 0.9999, 0.9999, 9.998e-05, 0.9999, 0.0001, 9.998e-05, 0.9999, 9.998e-05, 0.9999, 0.9999, 9.998e-05, 0.9999, 0.0001, 9.998e-05, 0.9999, 9.998e-05, 0.9999, 0.9999, 9.998e-05, 0.9999, 0.0001, 9.998e-05, 0.9999, 9.998e-05, 0.9999, 0.9999, 9.998e-05, 0.9999, 0.0001, 9.998e-05, 0.9999, 9.998e-05, 0.9999, 0.9999, 9.998e-05, 0.9999, 0.0001, 9.998e-05, 0.9999, 9.998e-05, 0.9999, 0.9999, 9.998e-05, 0.9999, 0.0001, 9.998e-05, 0.9999, 9.998e-05, 0.9999, 0.9999, 9.998e-05, 0.9999, 0.0001, 9.998e-05, 0.9999, 9.998e-05, 0.9999, 0.9999, 9.998e-05, 0.9999, 0.0001, 9.998e-05, 0.9999, 9.998e-05, 0.9999, 0.9999, 9.998e-05, 0.9999, 0.0001, 9.998e-05, 0.9999, 9.998e-05, 0.9999, 0.9999, 9.998e-05, 0.9999, 0.0001, 9.998e-05, 0.9999, 9.998e-05, 0.9999, 0.9999, 9.998e-05, 0.9999, 0.0001, 9.998e-05, 0.9999, 9.998e-05, 0.9999, 0.9999, 9.998e-05, 0.9999, 0.0001, 9.998e-05, 0.9999, 9.998e-05, 0.9999, 0.9999, 9.998e-05, 0.9999, 0.0001, 9.998e-05, 0.9999, 9.998e-05, 0.9999, 0.9999, 9.998e-05, 0.9999, 0.0001, 9.998e-05, 0.9999, 9.998e-05, 0.9999, 0.9999, 9.998e-05, 0.9999, 0.0001, 9.998e-05, 0.9999, 9.998e-05, 0.9999, 0.9999, 9.998e-05, 0.9999, 0.0001, 9.998e-05, 0.9999, 9.998e-05, 0.9999, 0.9999, 9.998e-05, 0.9999, 0.0001, 9.998e-05, 0.9999, 9.998e-05, 0.9999, 0.9999, 9.998e-05, 0.9999, 0.0001, 9.998e-05, 0.9999, 9.998e-05, 0.9999, 0.9999, 9.998e-05, 0.9999, 0.0001, 9.998e-05, 0.9999, 9.998e-05, 0.9999, 0.9999, 9.998e-05, 0.9999, 0.0001, 9.998e-05, 0.9999, 9.998e-05, 0.9999, 0.9999, 9.998e-05, 0.9999, 0.0001, 9.998e-05, 0.9999, 9.998e-05, 0.9999, 0.9999, 9.998e-05, 0.9999, 0.0001, 9.998e-05, 0.9999, 9.998e-05, 0.9999, 0.9999, 9.998e-05, 0.9999, 0.0001, 9.998e-05, 0.9999, 9.998e-05, 0.9999, 0.9999, 9.998e-05, 0.9999, 0.0001, 9.998e-05, 0.9999, 9.998e-05, 0.9999, 0.9999, 9.998e-05, 0.9999, 0.0001, 9.998e-05, 0.9999, 9.998e-05, 0.9999, 0.9999, 9.998e-05, 0.9999, 0.0001, 9.998e-05, 0.9999, 9.998e-05, 0.9999, 0.9999, 9.998e-05, 0.9999, 0.0001, 9.998e-05, 0.9999, 9.998e-05, 0.9999, 0.9999, 9.998e-05, 0.9999, 0.0001, 9.998e-05, 0.9999, 9.998e-05, 0.9999, 0.9999, 9.998e-05, 0.9999, 0.0001, 9.998e-05, 0.9999, 9.998e-05, 0.9999, 0.9999, 9.998e-05, 0.9999, 0.0001, 9.998e-05, 0.9999, 9.998e-05, 0.9999, 0.9999, 9.998e-05, 0.9999, 0.0001, 9.998e-05, 0.9999, 9.998e-05, 0.9999, 0.9999, 9.998e-05, 0.9999, 0.0001, 9.998e-05, 0.9999, 9.998e-05, 0.9999, 0.9999, 9.998e-05, 0.9999, 0.0001, 9.998e-05, 0.9999, 9.998e-05, 0.9999, 0.9999, 9.998e-05, 0.9999, 0.0001, 9.998e-05, 0.9999, 9.998e-05, 0.9999, 0.9999, 9.998e-05, 0.9999, 0.0001, 9.998e-05, 0.9999, 9.998e-05, 0.9999, 0.9999, 9.998e-05, 0.9999, 0.0001, 9.998e-05, 0.9999, 9.998e-05, 0.9999, 0.9999, 9.998e-05, 0.9999, 0.0001, 9.998e-05, 0.9999, 9.998e-05, 0.9999, 0.9999, 9.998e-05, 0.9999, 0.0001, 9.998e-05, 0.9999, 9.998e-05, 0.9999, 0.9999, 9.998e-05, 0.9999, 0.0001, 9.998e-05, 0.9999, 9.998e-05, 0.9999, 0.9999, 9.998e-05, 0.9999, 0.0001, 9.998e-05, 0.9999, 9.998e-05, 0.9999, 0.9999, 9.998e-05, 0.9999, 0.0001, 9.998e-05, 0.9999, 9.998e-05, 0.9999, 0.9999, 9.998e-05, 0.9999, 0.0001, 9.998e-05, 0.9999, 9.998e-05, 0.9999, 0.9999, 9.998e-05, 0.9999, 0.0001, 9.998e-05, 0.9999, 9.998e-05, 0.9999, 0.9999, 9.998e-05, 0.9999, 0.0001, 9.998e-05, 0.9999, 9.998e-05, 0.9999, 0.9999, 9.998e-05, 0.9999, 0.0001, 9.998e-05, 0.9999, 9.998e-05, 0.9999, 0.9999, 9.998e-05, 0.9999, 0.0001, 9.998e-05, 0.9999, 9.998e-05, 0.9999, 0.9999, 9.998e-05, 0.9999, 0.0001, 9.998e-05, 0.9999, 9.998e-05, 0.9999, 0.9999, 9.998e-05, 0.9999, 0.0001, 9.998e-05, 0.9999, 9.998e-05, 0.9999, 0.9999, 9.998e-05, 0.9999, 0.0001, 9.998e-05, 0.9999, 9.998e-05, 0.9999, 0.9999, 9.998e-05, 0.9999, 0.0001, 9.998e-05, 0.9999, 9.998e-05, 0.9999, 0.9999, 9.998e-05, 0.9999, 0.0001, 9.998e-05, 0.9999, 9.998e-05, 0.9999, 0.9999, 9.998e-05, 0.9999, 0.0001, 9.998e-05, 0.9999, 9.998e-05, 0.9999, 0.9999, 9.998e-05, 0.9999, 0.0001, 9.998e-05, 0.9999, 9.998e-05, 0.9999, 0.9999, 9.998e-05, 0.9999, 0.0001, 9.998e-05, 0.9999, 9.998e-05, 0.9999, 0.9999, 9.998e-05, 0.9999, 0.0001, 9.998e-05, 0.9999, 9.998e-05, 0.9999, 0.9999, 9.998e-05, 0.9999, 0.0001, 9.998e-05, 0.9999, 9.998e-05, 0.9999, 0.9999, 9.998e-05, 0.9999, 0.0001, 9.998e-05, 0.9999, 9.998e-05, 0.9999, 0.9999, 9.998e-05, 0.9999, 0.0001, 9.998e-05, 0.9999, 9.998e-05, 0.9999, 0.9999, 9.998e-05, 0.9999, 0.0001, 9.998e-05, 0.9999, 9.998e-05, 0.9999, 0.9999, 9.998e-05, 0.9999, 0.0001, 9.998e-05, 0.9999, 9.998e-05, 0.9999, 0.9999, 9.998e-05, 0.9999, 0.0001, 9.998e-05, 0.9999, 9.998e-05, 0.9999, 0.9999, 9.998e-05, 0.9999, 0.0001, 9.998e-05, 0.9999, 9.998e-05, 0.9999, 0.9999, 9.998e-05, 0.9999, 0.0001, 9.998e-05, 0.9999, 9.998e-05, 0.9999, 0.9999, 9.998e-05, 0.9999, 0.0001, 9.998e-05, 0.9999, 9.998e-05, 0.9999, 0.9999, 9.998e-05, 0.9999, 0.0001, 9.998e-05, 0.9999, 9.998e-05, 0.9999, 0.9999, 9.998e-05, 0.9999, 0.0001, 9.998e-05, 0.9999, 9.998e-05, 0.9999, 0.9999, 9.998e-05, 0.9999, 0.0001, 9.998e-05, 0.9999, 9.998e-05, 0.9999, 0.9999, 9.998e-05, 0.9999, 0.0001, 9.998e-05, 0.9999, 9.998e-05, 0.9999, 0.9999, 9.998e-05, 0.9999, 0.0001, 9.998e-05, 0.9999, 9.998e-05, 0.9999, 0.9999, 9.998e-05, 0.9999, 0.0001, 9.998e-05, 0.9999, 9.998e-05, 0.9999, 0.9999, 9.998e-05, 0.9999, 0.0001, 9.998e-05, 0.9999, 9.998e-05, 0.9999, 0.9999, 9.998e-05, 0.9999, 0.0001, 9.998e-05, 0.9999, 9.998e-05, 0.9999, 0.9999, 9.998e-05, 0.9999, 0.0001, 9.998e-05, 0.9999, 9.998e-05, 0.9999, 0.9999, 9.998e-05, 0.9999, 0.0001, 9.998e-05, 0.9999, 9.998e-05, 0.9999, 0.9999, 9.998e-05, 0.9999, 0.0001, 9.998e-05, 0.9999, 9.998e-05, 0.9999, 0.9999, 9.998e-05, 0.9999, 0.0001, 9.998e-05, 0.9999, 9.998e-05, 0.9999, 0.9999, 9.998e-05, 0.9999, 0.0001, 9.998e-05, 0.9999, 9.998e-05, 0.9999, 0.9999, 9.998e-05, 0.9999, 0.0001, 9.998e-05, 0.9999, 9.998e-05, 0.9999, 0.9999, 9.998e-05, 0.9999, 0.0001, 9.998e-05, 0.9999, 9.998e-05, 0.9999, 0.9999, 9.998e-05, 0.9999, 0.0001, 9.998e-05, 0.9999, 9.998e-05, 0.9999, 0.9999, 9.998e-05, 0.9999, 0.0001, 9.998e-05, 0.9999, 9.998e-05, 0.9999, 0.9999, 9.998e-05, 0.9999, 0.0001, 9.998e-05, 0.9999, 9.998e-05, 0.9999, 0.9999, 9.998e-05, 0.9999, 0.0001, 9.998e-05, 0.9999, 9.998e-05, 0.9999, 0.9999, 9.998e-05, 0.9999, 0.0001, 9.998e-05, 0.9999, 9.998e-05, 0.9999, 0.9999, 9.998e-05, 0.9999, 0.0001, 9.998e-05, 0.9999, 9.998e-05, 0.9999, 0.9999, 9.998e-05, 0.9999, 0.0001, 9.998e-05, 0.9999, 9.998e-05, 0.9999, 0.9999, 9.998e-05, 0.9999, 0.0001, 9.998e-05, 0.9999, 9.998e-05, 0.9999, 0.9999, 9.998e-05, 0.9999, 0.0001, 9.998e-05, 0.9999, 9.998e-05, 0.9999, 0.9999, 9.998e-05, 0.9999, 0.0001, 9.998e-05, 0.9999, 9.998e-05, 0.9999, 0.9999, 9.998e-05, 0.9999, 0.0001, 9.998e-05, 0.9999, 9.998e-05, 0.9999, 0.9999, 9.998e-05, 0.9999, 0.0001, 9.998e-05, 0.9999, 9.998e-05, 0.9999, 0.9999, 9.998e-05, 0.9999, 0.0001, 9.998e-05, 0.9999, 9.998e-05, 0.9999, 0.9999, 9.998e-05, 0.9999, 0.0001, 9.998e-05, 0.9999, 9.998e-05, 0.9999, 0.9999, 9.998e-05, 0.9999, 0.0001, 9.998e-05, 0.9999, 9.998e-05, 0.9999, 0.9999, 9.998e-05, 0.9999, 0.0001, 9.998e-05, 0.9999, 9.998e-05, 0.9999, 0.9999, 9.998e-05, 0.9999, 0.0001, 9.998e-05, 0.9999, 9.998e-05, 0.9999, 0.9999, 9.998e-05, 0.9999, 0.0001, 9.998e-05, 0.9999, 9.998e-05, 0.9999, 0.9999, 9.998e-05, 0.9999, 0.0001, 9.998e-05, 0.9999, 9.998e-05, 0.9999, 0.9999, 9.998e-05, 0.9999, 0.0001, 9.998e-05, 0.9999, 9.998e-05, 0.9999, 0.9999, 9.998e-05, 0.9999, 0.0001, 9.998e-05, 0.9999, 9.998e-05, 0.9999, 0.9999, 9.998e-05, 0.9999, 0.0001, 9.998e-05, 0.9999, 9.998e-05, 0.9999, 0.9999, 9.998e-05, 0.9999, 0.0001, 9.998e-05, 0.9999, 9.998e-05, 0.9999, 0.9999, 9.998e-05, 0.9999, 0.0001, 9.998e-05, 0.9999, 9.998e-05, 0.9999, 0.9999, 9.998e-05, 0.9999, 0.0001, 9.998e-05, 0.9999, 9.998e-05, 0.9999, 0.9999, 9.998e-05, 0.9999, 0.0001, 9.998e-05, 0.9999, 9.998e-05, 0.9999, 0.9999, 9.998e-05, 0.9999, 0.0001, 9.998e-05, 0.9999, 9.998e-05, 0.9999, 0.9999, 9.998e-05, 0.9999, 0.0001, 9.998e-05, 0.9999, 9.998e-05, 0.9999, 0.9999, 9.998e-05, 0.9999, 0.0001, 9.998e-05, 0.9999, 9.998e-05, 0.9999, 0.9999, 9.998e-05, 0.9999, 0.0001, 9.998e-05, 0.9999, 9.998e-05, 0.9999, 0.9999, 9.998e-05, 0.9999, 0.0001, 9.998e-05, 0.9999, 9.998e-05, 0.9999, 0.9999, 9.998e-05, 0.9999, 0.0001, 9.998e-05, 0.9999, 9.998e-05, 0.9999, 0.9999, 9.998e-05, 0.9999, 0.0001, 9.998e-05, 0.9999, 9.998e-05, 0.9999, 0.9999, 9.998e-05, 0.9999, 0.0001, 9.998e-05, 0.9999, 9.998e-05, 0.9999, 0.9999, 9.998e-05, 0.9999, 0.0001, 9.998e-05, 0.9999, 9.998e-05, 0.9999, 0.9999, 9.998e-05, 0.9999, 0.0001, 9.998e-05, 0.9999, 9.998e-05, 0.9999, 0.9999, 9.998e-05, 0.9999, 0.0001, 9.998e-05, 0.9999, 9.998e-05, 0.9999, 0.9999, 9.998e-05, 0.9999, 0.0001, 9.998e-05, 0.9999, 9.998e-05, 0.9999, 0.9999, 9.998e-05, 0.9999, 0.0001, 9.998e-05, 0.9999, 9.998e-05, 0.9999, 0.9999, 9.998e-05, 0.9999, 0.0001, 9.998e-05, 0.9999, 9.998e-05, 0.9999, 0.9999, 9.998e-05, 0.9999, 0.0001, 9.998e-05, 0.9999, 9.998e-05, 0.9999, 0.9999, 9.998e-05, 0.9999, 0.0001, 9.998e-05, 0.9999, 9.998e-05, 0.9999, 0.9999, 9.998e-05, 0.9999, 0.0001, 9.998e-05, 0.9999, 9.998e-05, 0.9999, 0.9999, 9.998e-05, 0.9999, 0.0001, 9.998e-05, 0.9999, 9.998e-05, 0.9999, 0.9999, 9.998e-05, 0.9999, 0.0001, 9.998e-05, 0.9999, 9.998e-05, 0.9999, 0.9999, 9.998e-05, 0.9999, 0.0001, 9.998e-05, 0.9999, 9.998e-05, 0.9999, 0.9999, 9.998e-05, 0.9999, 0.0001, 9.998e-05, 0.9999, 9.998e-05, 0.9999, 0.9999, 9.998e-05, 0.9999, 0.0001, 9.998e-05, 0.9999, 9.998e-05, 0.9999, 0.9999, 9.998e-05, 0.9999, 0.0001, 9.998e-05, 0.9999, 9.998e-05, 0.9999, 0.9999, 9.998e-05, 0.9999, 0.0001, 9.998e-05, 0.9999, 9.998e-05, 0.9999, 0.9999, 9.998e-05, 0.9999, 0.0001, 9.998e-05, 0.1955, 0.8015, 0.09246, 0.6231, 0.2986, 0.6231, 0.1955, 0.8015, -0.01059, 0.8015, 0.09246, 0.6231, 0.1955, 0.8015, 0.09246, 0.98, -0.01059, 0.8015, 0.1955, 0.8015, 0.2986, 0.98, 0.09246, 0.98, 0.1955, 0.8015, 0.4016, 0.8015, 0.2986, 0.98, 0.1955, 0.8015, 0.2986, 0.6231, 0.4016, 0.8015, 0.1955, 0.8015, 0.09246, 0.6231, 0.2986, 0.6231, 0.1955, 0.8015, -0.01059, 0.8015, 0.09246, 0.6231, 0.1955, 0.8015, 0.09246, 0.98, -0.01059, 0.8015, 0.1955, 0.8015, 0.2986, 0.98, 0.09246, 0.98, 0.1955, 0.8015, 0.4016, 0.8015, 0.2986, 0.98, 0.1955, 0.8015, 0.2986, 0.6231, 0.4016, 0.8015, 0.1955, 0.8015, 0.09246, 0.6231, 0.2986, 0.6231, 0.1955, 0.8015, -0.01059, 0.8015, 0.09246, 0.6231, 0.1955, 0.8015, 0.09246, 0.98, -0.01059, 0.8015, 0.1955, 0.8015, 0.2986, 0.98, 0.09246, 0.98, 0.1955, 0.8015, 0.4016, 0.8015, 0.2986, 0.98, 0.1955, 0.8015, 0.2986, 0.6231, 0.4016, 0.8015, 0.1955, 0.8015, 0.09246, 0.6231, 0.2986, 0.6231, 0.1955, 0.8015, -0.01059, 0.8015, 0.09246, 0.6231, 0.1955, 0.8015, 0.09246, 0.98, -0.01059, 0.8015, 0.1955, 0.8015, 0.2986, 0.98, 0.09246, 0.98, 0.1955, 0.8015, 0.4016, 0.8015, 0.2986, 0.98, 0.1955, 0.8015, 0.2986, 0.6231, 0.4016, 0.8015, 0.1955, 0.8015, 0.09246, 0.6231, 0.2986, 0.6231, 0.1955, 0.8015, -0.01059, 0.8015, 0.09246, 0.6231, 0.1955, 0.8015, 0.09246, 0.98, -0.01059, 0.8015, 0.1955, 0.8015, 0.2986, 0.98, 0.09246, 0.98, 0.1955, 0.8015, 0.4016, 0.8015, 0.2986, 0.98, 0.1955, 0.8015, 0.2986, 0.6231, 0.4016, 0.8015, 0.1955, 0.8015, 0.09246, 0.6231, 0.2986, 0.6231, 0.1955, 0.8015, -0.01059, 0.8015, 0.09246, 0.6231, 0.1955, 0.8015, 0.09246, 0.98, -0.01059, 0.8015, 0.1955, 0.8015, 0.2986, 0.98, 0.09246, 0.98, 0.1955, 0.8015, 0.4016, 0.8015, 0.2986, 0.98, 0.1955, 0.8015, 0.2986, 0.6231, 0.4016, 0.8015, 0.1955, 0.8015, 0.09246, 0.6231, 0.2986, 0.6231, 0.1955, 0.8015, -0.01059, 0.8015, 0.09246, 0.6231, 0.1955, 0.8015, 0.09246, 0.98, -0.01059, 0.8015, 0.1955, 0.8015, 0.2986, 0.98, 0.09246, 0.98, 0.1955, 0.8015, 0.4016, 0.8015, 0.2986, 0.98, 0.1955, 0.8015, 0.2986, 0.6231, 0.4016, 0.8015, 0.1955, 0.8015, 0.09246, 0.6231, 0.2986, 0.6231, 0.1955, 0.8015, -0.01059, 0.8015, 0.09246, 0.6231, 0.1955, 0.8015, 0.09246, 0.98, -0.01059, 0.8015, 0.1955, 0.8015, 0.2986, 0.98, 0.09246, 0.98, 0.1955, 0.8015, 0.4016, 0.8015, 0.2986, 0.98, 0.1955, 0.8015, 0.2986, 0.6231, 0.4016, 0.8015, 0.1955, 0.8015, 0.09246, 0.6231, 0.2986, 0.6231, 0.1955, 0.8015, -0.01059, 0.8015, 0.09246, 0.6231, 0.1955, 0.8015, 0.09246, 0.98, -0.01059, 0.8015, 0.1955, 0.8015, 0.2986, 0.98, 0.09246, 0.98, 0.1955, 0.8015, 0.4016, 0.8015, 0.2986, 0.98, 0.1955, 0.8015, 0.2986, 0.6231, 0.4016, 0.8015, 0.1955, 0.8015, 0.09246, 0.6231, 0.2986, 0.6231, 0.1955, 0.8015, -0.01059, 0.8015, 0.09246, 0.6231, 0.1955, 0.8015, 0.09246, 0.98, -0.01059, 0.8015, 0.1955, 0.8015, 0.2986, 0.98, 0.09246, 0.98, 0.1955, 0.8015, 0.4016, 0.8015, 0.2986, 0.98, 0.1955, 0.8015, 0.2986, 0.6231, 0.4016, 0.8015, 0.1955, 0.8015, 0.09246, 0.6231, 0.2986, 0.6231, 0.1955, 0.8015, -0.01059, 0.8015, 0.09246, 0.6231, 0.1955, 0.8015, 0.09246, 0.98, -0.01059, 0.8015, 0.1955, 0.8015, 0.2986, 0.98, 0.09246, 0.98, 0.1955, 0.8015, 0.4016, 0.8015, 0.2986, 0.98, 0.1955, 0.8015, 0.2986, 0.6231, 0.4016, 0.8015, 0.1955, 0.8015, 0.09246, 0.6231, 0.2986, 0.6231, 0.1955, 0.8015, -0.01059, 0.8015, 0.09246, 0.6231, 0.1955, 0.8015, 0.09246, 0.98, -0.01059, 0.8015, 0.1955, 0.8015, 0.2986, 0.98, 0.09246, 0.98, 0.1955, 0.8015, 0.4016, 0.8015, 0.2986, 0.98, 0.1955, 0.8015, 0.2986, 0.6231, 0.4016, 0.8015, 0.1955, 0.8015, 0.09246, 0.6231, 0.2986, 0.6231, 0.1955, 0.8015, -0.01059, 0.8015, 0.09246, 0.6231, 0.1955, 0.8015, 0.09246, 0.98, -0.01059, 0.8015, 0.1955, 0.8015, 0.2986, 0.98, 0.09246, 0.98, 0.1955, 0.8015, 0.4016, 0.8015, 0.2986, 0.98, 0.1955, 0.8015, 0.2986, 0.6231, 0.4016, 0.8015, 0.1955, 0.8015, 0.09246, 0.6231, 0.2986, 0.6231, 0.1955, 0.8015, -0.01059, 0.8015, 0.09246, 0.6231, 0.1955, 0.8015, 0.09246, 0.98, -0.01059, 0.8015, 0.1955, 0.8015, 0.2986, 0.98, 0.09246, 0.98, 0.1955, 0.8015, 0.4016, 0.8015, 0.2986, 0.98, 0.1955, 0.8015, 0.2986, 0.6231, 0.4016, 0.8015, 0.1955, 0.8015, 0.09246, 0.6231, 0.2986, 0.6231, 0.1955, 0.8015, -0.01059, 0.8015, 0.09246, 0.6231, 0.1955, 0.8015, 0.09246, 0.98, -0.01059, 0.8015, 0.1955, 0.8015, 0.2986, 0.98, 0.09246, 0.98, 0.1955, 0.8015, 0.4016, 0.8015, 0.2986, 0.98, 0.1955, 0.8015, 0.2986, 0.6231, 0.4016, 0.8015, 0.1955, 0.8015, 0.09246, 0.6231, 0.2986, 0.6231, 0.1955, 0.8015, -0.01059, 0.8015, 0.09246, 0.6231, 0.1955, 0.8015, 0.09246, 0.98, -0.01059, 0.8015, 0.1955, 0.8015, 0.2986, 0.98, 0.09246, 0.98, 0.1955, 0.8015, 0.4016, 0.8015, 0.2986, 0.98, 0.1955, 0.8015, 0.2986, 0.6231, 0.4016, 0.8015, 0.1955, 0.8015, 0.09246, 0.6231, 0.2986, 0.6231, 0.1955, 0.8015, -0.01059, 0.8015, 0.09246, 0.6231, 0.1955, 0.8015, 0.09246, 0.98, -0.01059, 0.8015, 0.1955, 0.8015, 0.2986, 0.98, 0.09246, 0.98, 0.1955, 0.8015, 0.4016, 0.8015, 0.2986, 0.98, 0.1955, 0.8015, 0.2986, 0.6231, 0.4016, 0.8015, 0.1955, 0.8015, 0.09246, 0.6231, 0.2986, 0.6231, 0.1955, 0.8015, -0.01059, 0.8015, 0.09246, 0.6231, 0.1955, 0.8015, 0.09246, 0.98, -0.01059, 0.8015, 0.1955, 0.8015, 0.2986, 0.98, 0.09246, 0.98, 0.1955, 0.8015, 0.4016, 0.8015, 0.2986, 0.98, 0.1955, 0.8015, 0.2986, 0.6231, 0.4016, 0.8015, 0.1955, 0.8015, 0.09246, 0.6231, 0.2986, 0.6231, 0.1955, 0.8015, -0.01059, 0.8015, 0.09246, 0.6231, 0.1955, 0.8015, 0.09246, 0.98, -0.01059, 0.8015, 0.1955, 0.8015, 0.2986, 0.98, 0.09246, 0.98, 0.1955, 0.8015, 0.4016, 0.8015, 0.2986, 0.98, 0.1955, 0.8015, 0.2986, 0.6231, 0.4016, 0.8015, 0.1955, 0.8015, 0.09246, 0.6231, 0.2986, 0.6231, 0.1955, 0.8015, -0.01059, 0.8015, 0.09246, 0.6231, 0.1955, 0.8015, 0.09246, 0.98, -0.01059, 0.8015, 0.1955, 0.8015, 0.2986, 0.98, 0.09246, 0.98, 0.1955, 0.8015, 0.4016, 0.8015, 0.2986, 0.98, 0.1955, 0.8015, 0.2986, 0.6231, 0.4016, 0.8015, 0.1955, 0.8015, 0.09246, 0.6231, 0.2986, 0.6231, 0.1955, 0.8015, -0.01059, 0.8015, 0.09246, 0.6231, 0.1955, 0.8015, 0.09246, 0.98, -0.01059, 0.8015, 0.1955, 0.8015, 0.2986, 0.98, 0.09246, 0.98, 0.1955, 0.8015, 0.4016, 0.8015, 0.2986, 0.98, 0.1955, 0.8015, 0.2986, 0.6231, 0.4016, 0.8015])
me_plane_029.materials.append(mat_bush_leaves)
me_plane_029.materials.append(mat_flowers)
me_plane_029.use_remesh_preserve_volume = False
me_plane_029.use_remesh_preserve_attributes = False
me_plane_029.use_mirror_vertex_groups = False
me_plane_029.update()
me_plane_029.normals_split_custom_set([tuple(v) for v in zip(*[iter([-0.8837, 0.08588, 0.4601, -0.6596, 0.7477, -0.07677, -0.9159, 0.3334, -0.2236, -1.0, 0.001895, 0.006991, -0.9802, 0.1805, 0.08113, -0.7262, 0.2668, 0.6336, -0.3503, 0.9042, 0.2442, -0.8243, 0.5535, -0.119, 0.08811, 0.961, 0.262, -0.6434, 0.7131, -0.2785, -0.9671, 0.2449, -0.06897, -0.8168, 0.1523, 0.5564, 0.2336, 0.8339, 0.5, 0.1263, 0.8714, -0.474, -0.7116, 0.6117, -0.3455, -0.8349, 0.4633, 0.297, -0.8445, 0.5079, 0.17, -0.4004, 0.8991, -0.1768, -0.6892, 0.637, -0.3452, -0.9154, 0.3843, -0.1199, -0.4025, 0.8974, -0.1806, -0.6145, 0.6811, -0.3981, -0.885, 0.4165, -0.2083, -0.8847, 0.4609, 0.0692, -0.1045, 0.619, 0.7784, 0.4608, 0.8521, -0.2482, -0.5296, 0.6998, -0.4793, -0.8909, 0.4322, 0.1396, 0.4071, 0.8645, -0.2948, -0.5097, 0.7462, -0.4282, -0.8136, 0.5462, 0.1995, 0.1543, 0.7628, 0.6279, 0.4006, 0.1003, 0.9107, 0.5019, 0.8085, 0.3073, -0.7552, 0.6531, -0.05647, -0.8667, 0.01387, 0.4987, -0.6375, 0.3187, -0.7014, -0.6783, 0.5085, -0.5303, -0.4726, 0.6189, -0.6273, -0.4312, 0.3353, -0.8376, -0.3235, 0.6902, -0.6473, -0.6139, 0.5053, -0.6064, -0.8294, 0.4992, -0.2508, -0.697, 0.7096, -0.1035, -0.6997, 0.6058, -0.3787, -0.4417, 0.5234, -0.7287, -0.5997, 0.3933, -0.6969, -0.7734, 0.4509, -0.4457, -0.762, 0.5921, -0.2623, -0.4731, 0.5245, -0.7079, -0.6615, 0.3425, -0.6671, -0.8426, 0.3947, -0.3663, -0.5002, 0.3824, -0.7769, -0.0965, 0.4238, -0.9006, -0.6017, -0.06265, -0.7963, -0.7404, 0.08934, -0.6662, -0.6954, 0.2415, -0.6768, -0.3329, 0.4336, -0.8374, -0.4413, 0.04069, -0.8965, -0.7896, -0.03402, -0.6126, -0.5936, 0.2929, -0.7496, -0.2856, 0.5294, -0.7989, -0.125, 0.3464, -0.9297, -0.5739, 0.08427, -0.8146, -0.7516, 0.07818, -0.655, -0.6433, 0.3432, -0.6844, -0.3572, 0.4476, -0.8198, -0.5686, 0.03419, -0.8219, -0.7011, 0.3727, -0.6079, -0.4943, 0.3328, -0.8031, -0.674, 0.09104, -0.7331, -0.8139, 0.173, -0.5546, -0.8153, 0.2084, -0.5403, -0.6872, 0.4005, -0.6061, -0.5054, 0.3406, -0.7928, -0.7018, 0.115, -0.703, -0.5401, 0.3087, -0.783, -0.4803, 0.05589, -0.8753, -0.8122, -0.08728, -0.5768, -0.7965, 0.1374, -0.5888, 0.6817, 0.1908, -0.7063, 0.8956, 0.357, -0.2654, 0.9985, 0.04615, -0.03007, 0.9421, -0.2398, -0.2344, 0.8473, 0.4332, -0.3072, 0.9923, 0.1235, 0.001326, 0.9736, -0.2098, -0.09028, 0.7033, 0.0934, -0.7047, 0.6511, 0.6455, -0.3992, 0.9741, 0.2262, 0.005425, 0.9521, -0.1723, -0.2525, 0.4224, 0.04211, -0.9054, 0.4451, 0.1556, -0.8819, 0.6402, 0.6468, -0.4146, 0.9627, 0.2663, -0.04704, 0.947, -0.0928, -0.3075, 0.2683, 0.4455, -0.8542, 0.8532, 0.4233, -0.3046, 0.9922, -0.001888, -0.1244, 0.6269, -0.2575, -0.7353, 0.6944, 0.2829, -0.6616, 0.9957, 0.03115, -0.08695, 0.8896, -0.4512, 0.07053, 0.1876, -0.5736, -0.7974, 0.3075, 0.9261, -0.2185, 0.9269, 0.3725, 0.04599, 0.8605, 0.04907, -0.5071, 0.1348, 0.3657, -0.9209, 0.6127, 0.6791, -0.4043, 0.9197, 0.3899, -0.0464, 0.9351, 0.1223, -0.3327, 0.6302, 0.2594, -0.7319, 0.5844, 0.27, -0.7652, 0.5402, 0.8354, -0.1017, 0.9187, 0.3459, 0.1905, 0.9756, 0.04046, -0.2159, 0.187, 0.9765, 0.1069, 0.9016, 0.399, 0.1671, 0.8485, 0.1881, -0.4946, 0.1008, 0.5504, -0.8288, 0.5752, 0.3819, -0.7234, 0.4328, 0.8805, -0.1934, 0.88, 0.4453, 0.1652, 0.9431, 0.191, -0.272, 0.9487, 0.2156, 0.2312, 0.8985, 0.3716, -0.2336, 0.5044, 0.8419, 0.1918, 0.6543, 0.357, 0.6667, 0.7854, 0.4224, 0.4525, 0.8284, 0.4465, -0.3382, -0.1028, 0.8143, -0.5713, -0.2293, 0.7836, 0.5774, 0.2892, -0.2279, 0.9297, 0.6866, -0.1338, 0.7146, 0.8191, 0.1721, 0.5473, 0.5773, 0.3702, 0.7278, 0.8707, 0.2082, 0.4456, 0.794, 0.415, 0.4443, 0.615, 0.08017, 0.7845, 0.7696, -0.007414, 0.6385, 0.877, 0.1401, 0.4597, 0.9391, 0.3089, 0.1508, 0.7782, 0.5085, 0.3686, 0.642, 0.1647, 0.7488, 0.952, 0.2083, 0.2242, 0.8923, 0.4193, 0.1674, 0.6829, 0.2524, 0.6855, 0.8345, 0.09594, 0.5426, 0.9306, 0.1708, 0.3236, 0.8956, 0.2915, 0.3359, 0.7459, 0.1732, 0.6432, 0.8328, 0.08576, 0.5469, 0.9605, 0.02882, 0.2768, 0.9472, 0.2665, 0.1785, 0.7212, 0.2674, 0.639, 0.7891, -0.01977, 0.614, 0.9576, 0.05254, 0.2831, 0.9087, 0.2746, 0.3145, 0.7198, 0.1347, 0.681, 0.8375, -0.08419, 0.5399, 0.8558, -0.02186, 0.5168, 0.9248, 0.2082, 0.3184, 0.7507, 0.3515, 0.5594, 0.6131, -0.04288, 0.7888, 0.5394, -0.1461, 0.8293, 0.816, -0.2188, 0.535, 0.924, 0.03287, 0.3809, 0.766, 0.2158, 0.6055, 0.7057, 0.1582, 0.6906, 0.6008, 0.7347, 0.315, -0.6888, 0.6633, 0.2925, -0.2029, -0.08732, 0.9753, 0.7963, 0.2792, 0.5367, 0.8562, 0.498, 0.1373, 0.3991, 0.8685, 0.294, 0.354, 0.3891, 0.8505, 0.7036, 0.08652, 0.7053, 0.8718, 0.3821, 0.3065, 0.4761, 0.8641, 0.1632, 0.01264, 0.2765, 0.9609, 0.2957, -0.163, 0.9413, 0.6347, -0.1351, 0.7608, 0.7793, 0.1309, 0.6128, 0.5818, 0.2978, 0.7569, 0.8799, 0.06514, -0.4707, 0.1671, -0.6885, -0.7057, -0.5422, -0.0303, -0.8397, 0.1703, 0.392, -0.9041, -0.3773, -0.09195, -0.9215, 0.07887, 0.4226, -0.9029, 0.8333, 0.2585, -0.4886, 0.7511, -0.3517, -0.5587, -0.1797, 0.1983, -0.9635, 0.6605, 0.04559, -0.7494, 0.1727, -0.6718, -0.7203, -0.5874, -0.2269, -0.7768, -0.3042, 0.3335, -0.8923, 0.3484, 0.4432, -0.826, 0.4633, 0.03616, -0.8855, -0.4357, -0.02035, -0.8999, -0.1098, 0.2328, -0.9663, 0.1774, 0.7467, -0.6411, 0.8521, 0.423, -0.3081, 0.7542, -0.003978, -0.6566, -0.3299, 0.1295, -0.9351, -0.05457, 0.5503, -0.8332, 0.6693, 0.4794, -0.5677, 0.603, -0.0007617, -0.7977, -0.5575, 0.2921, -0.7771, -0.2222, 0.6967, -0.6821, 0.4241, 0.4368, -0.7933, -0.2582, 0.00214, -0.9661, -0.02691, 0.6931, -0.7204, 0.3874, 0.9214, -0.03108, 0.8895, 0.4248, -0.1681, 0.5909, 0.33, -0.7362, -0.3609, 0.9161, -0.1744, 0.7016, 0.7085, -0.07585, 0.486, 0.3366, -0.8065, -0.3411, 0.5067, -0.7918, -0.04199, 0.4382, -0.8979, -0.3318, 0.8384, -0.4324, 0.585, 0.809, -0.05667, 0.6972, 0.3526, -0.6242, -0.3633, 0.5484, -0.7532, -0.4129, 0.8836, -0.2207, 0.5085, 0.8516, -0.1272, 0.3818, 0.4587, -0.8024, 0.1981, 0.9152, 0.3509, 0.4618, 0.7317, -0.5013, -0.3601, 0.7025, -0.6138, -0.6643, 0.7471, 0.02392, 0.2255, 0.7535, -0.6175, -0.4626, 0.624, -0.6298, -0.7465, 0.6579, -0.09981, -0.1377, 0.9742, 0.179, -0.1731, 0.9797, 0.1009, -0.009133, 0.7417, -0.6707, -0.6104, 0.5928, -0.5253, -0.7732, 0.6341, -0.008639, 0.3413, 0.5716, -0.7462, -0.2903, 0.557, -0.7781, -0.5368, 0.7712, -0.3421, 0.1865, 0.9629, -0.1948, 0.9593, 0.2388, -0.1506, 0.8392, 0.3663, 0.402, 0.9376, 0.1216, 0.3256, 0.9996, 0.01802, -0.02034, 0.9982, 0.05864, -0.01465, 0.9351, 0.2486, 0.2527, 0.9026, 0.09132, 0.4208, 0.9782, -0.04651, 0.2025, 0.9834, 0.1614, 0.08261, 0.8785, 0.3417, 0.3338, 0.8037, 0.1308, 0.5805, 0.9453, 0.02703, 0.3251, 0.9691, 0.2108, 0.1278, 0.9108, 0.4029, 0.09067, 0.7383, 0.3664, 0.5662, 0.8717, 0.1966, 0.4489, 0.8633, 0.1693, 0.4754, 0.9626, 0.1839, 0.1987, 0.919, 0.3452, 0.1903, 0.7578, 0.3131, 0.5725, 0.9684, 0.1259, 0.2151, 0.9678, 0.248, 0.04238, 0.8322, 0.3322, 0.4439, 0.8485, 0.1576, 0.5052, 0.9161, 0.1531, 0.3706, 0.9907, 0.111, 0.07851, 0.961, 0.2757, 0.02111, 0.8372, 0.3245, 0.4402, 0.9795, -0.1929, 0.05793, 0.9959, 0.03805, 0.08175, 0.9497, -0.02805, 0.3118, 0.9169, -0.2239, 0.3304, 0.9321, 0.3504, -0.09135, 0.9769, 0.1509, 0.1513, 0.9896, -0.1368, 0.04356, 0.944, -0.1382, -0.2995, 0.9599, 0.08652, -0.2665, 0.9789, 0.2013, -0.03509, 0.9947, -0.03253, 0.09734, 0.9728, -0.2313, -0.01558, 0.9269, 0.06065, -0.3703, 0.9492, 0.2922, -0.1166, 0.996, 0.0421, 0.07944, 0.9768, -0.214, 0.002651, 0.9689, 0.1253, -0.2132, 0.9903, 0.1346, 0.03334, 0.9856, -0.1181, 0.1213, 0.959, -0.2794, -0.04727, 0.9729, 0.2148, -0.08568, 0.972, 0.1843, 0.146, 0.9916, -0.04105, 0.1223, 0.9894, -0.1107, -0.09429, 0.9921, -0.07405, 0.1015, 0.9283, -0.2882, 0.235, 0.8894, -0.4423, 0.1155, 0.9907, -0.1065, -0.08488, -0.8458, 0.3504, -0.4024, -0.5556, 0.4006, -0.7286, -0.6274, 0.0906, -0.7734, -0.9033, 0.08913, -0.4196, -0.7999, 0.3511, -0.4867, -0.6805, 0.1438, -0.7185, -0.885, -0.02258, -0.4651, -0.9561, 0.1682, -0.24, -0.735, 0.4366, -0.5188, -0.5106, 0.4369, -0.7405, -0.6165, 0.2141, -0.7576, -0.7989, 0.2416, -0.5508, -0.7865, 0.5121, -0.3451, -0.5179, 0.4576, -0.7228, -0.7188, 0.1749, -0.6728, -0.9011, 0.2401, -0.3611, -0.654, 0.6224, -0.43, -0.6473, 0.3686, -0.6672, -0.8813, 0.2196, -0.4185, -0.9167, 0.3728, -0.1438, -0.9352, 0.02385, -0.3534, -0.9925, 0.1133, -0.04482, -0.9075, 0.3706, -0.1977, -0.8321, 0.2355, -0.5022, -0.8919, 0.3809, -0.2437, -0.7599, 0.4045, -0.5088, -0.8178, 0.2056, -0.5376, -0.9373, 0.1695, -0.3044, -0.9962, 0.03086, -0.08104, -0.9311, 0.3616, 0.04861, -0.8082, 0.4891, -0.328, -0.9257, 0.1991, -0.3217, -0.7825, 0.5642, -0.2633, -0.8421, 0.3602, -0.4014, -0.9621, 0.1347, -0.2373, -0.9792, 0.2022, -0.01592, -0.6432, 0.6189, -0.4508, -0.7473, 0.3816, -0.5439, -0.9212, 0.2757, -0.2745, -0.8874, 0.4533, -0.08451, -0.7932, 0.5619, -0.2346, -0.7284, 0.4569, -0.5106, -0.8847, 0.247, -0.3953, -0.954, 0.2679, -0.1346, -0.4268, 0.8666, -0.2586, -0.6862, 0.606, -0.4023, -0.9199, 0.3498, -0.1773, -0.8927, 0.4416, 0.08988, -0.659, 0.715, -0.2333, -0.7342, 0.5122, -0.4456, -0.9412, 0.2437, -0.234, -0.9761, 0.2123, 0.04718, -0.9433, 0.3266, 0.06, -0.5584, 0.7604, -0.3316, -0.7566, 0.4902, -0.4327, -0.9499, 0.2453, -0.1935, -0.8418, 0.5345, -0.075, -0.8227, 0.4789, -0.3064, -0.9509, 0.2276, -0.2098, -0.9879, 0.155, 0.00139, 0.9889, -0.08939, 0.119, 0.9686, 0.1631, 0.1876, 0.8191, 0.1111, 0.5628, 0.867, -0.163, 0.4708, 0.9965, 0.02116, 0.08101, 0.9581, 0.1819, 0.2212, 0.9011, 0.08039, 0.426, 0.9541, -0.06506, 0.2924, 0.9599, 0.001932, 0.2803, 0.841, -0.1743, 0.5122, 0.8814, -0.3816, 0.2783, 0.9869, -0.1611, 0.006437, -0.483, 0.4824, -0.7307, -0.3336, 0.8607, -0.3846, 0.3716, 0.8463, -0.3817, -0.07308, 0.3967, -0.915, 0.5735, -0.7856, -0.2322, 0.9865, -0.01034, -0.1634, 0.916, -0.3331, 0.2235, 0.698, -0.6831, 0.2149, 0.5346, 0.4435, -0.7194, 0.9964, 0.08309, 0.01912, 0.8572, -0.4927, 0.1497, 0.5507, -0.7527, -0.3608, -0.4134, -0.1291, -0.9014, 0.1318, 0.6207, -0.7729, 0.9843, -0.1361, -0.1119, 0.504, -0.8319, -0.2322, 0.8, -0.00556, 0.6, 0.7132, 0.4243, 0.5579, 0.5346, 0.1697, 0.8279, 0.664, -0.2493, 0.7049, 0.7608, 0.1892, 0.6208, 0.5675, 0.1408, 0.8113, 0.6356, -0.3111, 0.7065, 0.7802, -0.1741, 0.6008, -0.1456, 0.955, 0.2584, -0.6548, 0.7379, -0.1636, -0.9439, 0.3287, -0.03062, -0.3446, 0.2194, 0.9127, -0.5632, -0.3901, -0.7285, -0.7289, 0.03831, -0.6835, -0.5761, 0.3759, -0.7258, -0.3124, 0.2271, -0.9224, -0.66, -0.1258, -0.7407, -0.8373, 0.1707, -0.5193, -0.7073, 0.4561, -0.5401, -0.5222, 0.3341, -0.7846, -0.5382, 0.2196, -0.8137, 0.01072, 0.6447, -0.7643, 0.8676, -0.26, -0.4239, -0.134, -0.6726, -0.7278, -0.4101, -0.4203, -0.8094, -0.6067, -0.08981, -0.7898, -0.5013, 0.2271, -0.8349, -0.259, 0.1114, -0.9594, -0.4657, 0.8692, 0.1664, -0.4288, 0.09806, 0.898, 0.5441, 0.03466, 0.8383, 0.3484, 0.7779, 0.523, 0.474, 0.4657, 0.7473, -0.264, 0.8488, 0.4581, -0.4181, 0.1181, 0.9007, 0.4279, -0.1329, 0.894, 0.4935, 0.6118, 0.6183, 0.08818, 0.1601, 0.9832, 0.5399, -0.3437, 0.7684, 0.7285, 0.02299, 0.6847, -0.8281, 0.5345, -0.1692, -0.6876, 0.6574, -0.3083, -0.7514, 0.4755, -0.4575, -0.8659, 0.339, -0.3679, -0.7656, 0.5849, -0.2679, -0.8964, 0.36, -0.2584, -0.9477, 0.3109, -0.07273, -0.7454, 0.6598, -0.09532, 0.9182, -0.1869, 0.3491, 0.8221, 0.2007, 0.5328, 0.6712, 0.008217, 0.7412, 0.7844, -0.3573, 0.507, 0.9054, -0.1131, 0.4092, 0.7323, -0.02692, 0.6804, 0.7057, -0.3819, 0.5968, 0.8353, -0.4407, 0.3288, 0.7476, -0.447, 0.4913, 0.7801, -0.5925, 0.2009, 0.9297, -0.3204, 0.1814, 0.8527, -0.1891, 0.487, 0.7346, -0.6211, 0.2733, 0.8855, -0.4645, -0.01511, 0.9699, -0.1243, 0.2092, 0.8532, -0.3626, 0.3749, 0.9888, -0.09895, 0.1118, 0.9221, -0.1797, 0.3426, 0.8161, -0.4641, 0.3445, 0.8249, -0.5503, 0.1293, 0.9682, -0.2494, -0.01786, 0.9683, -0.1504, 0.1994, 0.8654, -0.4205, 0.2726, 0.795, -0.5902, 0.1404, -0.7311, 0.5142, -0.4484, -0.8194, 0.223, -0.5281, -0.9369, 0.2565, -0.2376, -0.8002, 0.5823, -0.1436, -0.8837, 0.08588, 0.4601, -0.6596, 0.7477, -0.07677, -0.9159, 0.3334, -0.2236, -1.0, 0.001895, 0.006992, 0.08811, 0.961, 0.262, -0.6434, 0.7131, -0.2785, -0.9671, 0.2449, -0.06897, -0.8168, 0.1523, 0.5564, 0.4006, 0.1003, 0.9107, 0.5019, 0.8085, 0.3073, -0.7552, 0.6531, -0.05647, -0.8667, 0.01387, 0.4987, -0.6402, 0.2092, -0.7392, -0.2493, 0.2996, -0.9209, -0.4239, -0.07294, -0.9028, -0.7811, -0.02697, -0.6238, -0.5401, 0.3087, -0.783, -0.4803, 0.05589, -0.8753, -0.8122, -0.08728, -0.5768, -0.7965, 0.1374, -0.5888, 0.6944, 0.2829, -0.6616, 0.9957, 0.03115, -0.08695, 0.8896, -0.4512, 0.07053, 0.1876, -0.5736, -0.7974, 0.2892, -0.2279, 0.9297, 0.6866, -0.1338, 0.7146, 0.8191, 0.1721, 0.5473, 0.5773, 0.3702, 0.7278, 0.5394, -0.1461, 0.8293, 0.816, -0.2188, 0.535, 0.924, 0.03287, 0.3809, 0.766, 0.2158, 0.6055, 0.7071, 0.1652, 0.6875, 0.5922, 0.7417, 0.315, -0.6964, 0.6523, 0.2991, -0.1963, -0.09431, 0.976, 0.2957, -0.163, 0.9413, 0.6347, -0.1351, 0.7608, 0.7793, 0.1309, 0.6128, 0.5818, 0.2978, 0.7569, 0.8799, 0.06514, -0.4707, 0.1671, -0.6885, -0.7057, -0.5422, -0.0303, -0.8397, 0.1703, 0.392, -0.9041, -0.1797, 0.1983, -0.9635, 0.6605, 0.04559, -0.7494, 0.1727, -0.6718, -0.7203, -0.5874, -0.2269, -0.7768, -0.06522, 0.3542, -0.9329, -0.1706, -0.346, -0.9226, -0.7813, -0.2008, -0.591, -0.6448, 0.1657, -0.7462, 0.9795, -0.1929, 0.05794, 0.9959, 0.03805, 0.08175, 0.9497, -0.02805, 0.3118, 0.9169, -0.2239, 0.3304, 0.9921, -0.07405, 0.1015, 0.9283, -0.2882, 0.235, 0.8894, -0.4423, 0.1155, 0.9907, -0.1065, -0.08488, -0.8458, 0.3504, -0.4024, -0.5556, 0.4006, -0.7286, -0.6274, 0.0906, -0.7734, -0.9033, 0.08913, -0.4196, -0.7999, 0.3511, -0.4867, -0.6805, 0.1438, -0.7185, -0.885, -0.02258, -0.4651, -0.9561, 0.1682, -0.24, -0.9352, 0.02384, -0.3534, -0.9925, 0.1133, -0.04482, -0.9075, 0.3706, -0.1977, -0.8321, 0.2355, -0.5022, -0.9962, 0.03086, -0.08104, -0.9311, 0.3616, 0.04861, -0.8082, 0.4891, -0.328, -0.9257, 0.1991, -0.3217, -0.7825, 0.5642, -0.2633, -0.8421, 0.3602, -0.4014, -0.9621, 0.1347, -0.2373, -0.9792, 0.2022, -0.01592, -0.8418, 0.5345, -0.075, -0.8227, 0.4789, -0.3064, -0.9509, 0.2276, -0.2098, -0.9879, 0.155, 0.00139, 0.9599, 0.001932, 0.2803, 0.841, -0.1743, 0.5122, 0.8814, -0.3816, 0.2783, 0.9869, -0.1611, 0.006437, 0.3473, -0.0564, -0.936, -0.07697, 0.08069, -0.9938, 0.2319, 0.3765, -0.8969, 0.3473, -0.0564, -0.936, 0.003045, -0.3462, -0.9382, -0.07697, 0.08069, -0.9938, 0.3473, -0.0564, -0.936, 0.3923, -0.4778, -0.786, 0.003045, -0.3462, -0.9382, 0.3473, -0.0564, -0.936, 0.7015, -0.1822, -0.689, 0.3923, -0.4778, -0.786, 0.3473, -0.0564, -0.936, 0.621, 0.2449, -0.7445, 0.7015, -0.1822, -0.689, 0.3473, -0.0564, -0.936, 0.2319, 0.3765, -0.8969, 0.621, 0.2449, -0.7445, 0.04975, 0.906, 0.4203, -0.3011, 0.7171, 0.6286, 0.1044, 0.629, 0.7704, 0.04975, 0.906, 0.4203, -0.3609, 0.9022, 0.2363, -0.3011, 0.7171, 0.6286, 0.04975, 0.906, 0.4203, -0.01526, 0.9998, -0.01461, -0.3609, 0.9022, 0.2363, 0.04975, 0.906, 0.4203, 0.3905, 0.9118, 0.1268, -0.01526, 0.9998, -0.01461, 0.04975, 0.906, 0.4203, 0.4501, 0.7264, 0.5193, 0.3905, 0.9118, 0.1268, 0.04975, 0.906, 0.4203, 0.1044, 0.629, 0.7704, 0.4501, 0.7264, 0.5193, 0.002287, 0.02149, -0.9998, -0.3488, -0.243, -0.9051, -0.4006, 0.1924, -0.8958, 0.002287, 0.02149, -0.9998, 0.05338, -0.4161, -0.9078, -0.3488, -0.243, -0.9051, 0.002287, 0.02149, -0.9998, 0.4044, -0.154, -0.9015, 0.05338, -0.4161, -0.9078, 0.002287, 0.02149, -0.9998, 0.3531, 0.2816, -0.8922, 0.4044, -0.154, -0.9015, 0.002287, 0.02149, -0.9998, -0.0495, 0.4545, -0.8894, 0.3531, 0.2816, -0.8922, 0.002287, 0.02149, -0.9998, -0.4006, 0.1924, -0.8958, -0.0495, 0.4545, -0.8894, 0.7879, 0.289, -0.5438, 0.8156, -0.1596, -0.5562, 0.5473, 0.04572, -0.8357, 0.7879, 0.289, -0.5438, 0.9763, 0.054, -0.2094, 0.8156, -0.1596, -0.5562, 0.7879, 0.289, -0.5438, 0.8693, 0.4735, -0.1419, 0.9763, 0.054, -0.2094, 0.7879, 0.289, -0.5438, 0.6009, 0.6793, -0.4213, 0.8693, 0.4735, -0.1419, 0.7879, 0.289, -0.5438, 0.4401, 0.4652, -0.7681, 0.6009, 0.6793, -0.4213, 0.7879, 0.289, -0.5438, 0.5473, 0.04572, -0.8357, 0.4401, 0.4652, -0.7681, 0.7594, 0.2749, 0.5896, 0.6539, -0.1337, 0.7446, 0.9141, -0.09906, 0.3933, 0.7594, 0.2749, 0.5896, 0.4225, 0.212, 0.8812, 0.6539, -0.1337, 0.7446, 0.7594, 0.2749, 0.5896, 0.4512, 0.593, 0.6669, 0.4225, 0.212, 0.8812, 0.7594, 0.2749, 0.5896, 0.7113, 0.6281, 0.3154, 0.4512, 0.593, 0.6669, 0.7594, 0.2749, 0.5896, 0.9426, 0.282, 0.1788, 0.7113, 0.6281, 0.3154, 0.7594, 0.2749, 0.5896, 0.9141, -0.09906, 0.3933, 0.9426, 0.282, 0.1788, -0.08684, 0.7971, 0.5975, -0.2869, 0.4712, 0.8341, 0.1499, 0.5082, 0.8481, -0.08684, 0.7971, 0.5975, -0.5147, 0.6791, 0.5233, -0.2869, 0.4712, 0.8341, -0.08684, 0.7971, 0.5975, -0.3061, 0.9247, 0.2264, -0.5147, 0.6791, 0.5233, -0.08684, 0.7971, 0.5975, 0.1307, 0.9619, 0.24, -0.3061, 0.9247, 0.2264, -0.08684, 0.7971, 0.5975, 0.3585, 0.7536, 0.551, 0.1307, 0.9619, 0.24, -0.08684, 0.7971, 0.5975, 0.1499, 0.5082, 0.8481, 0.3585, 0.7536, 0.551, -0.292, 0.6169, 0.7309, -0.1452, 0.2562, 0.9557, 0.1448, 0.5553, 0.8189, -0.292, 0.6169, 0.7309, -0.5521, 0.2551, 0.7938, -0.1452, 0.2562, 0.9557, -0.292, 0.6169, 0.7309, -0.6696, 0.5534, 0.4953, -0.5521, 0.2551, 0.7938, -0.292, 0.6169, 0.7309, -0.3799, 0.8529, 0.3583, -0.6696, 0.5534, 0.4953, -0.292, 0.6169, 0.7309, 0.02729, 0.8536, 0.5202, -0.3799, 0.8529, 0.3583, -0.292, 0.6169, 0.7309, 0.1448, 0.5553, 0.8189, 0.02729, 0.8536, 0.5202, -0.2982, 0.5506, 0.7797, -0.4465, 0.1391, 0.8839, -0.02941, 0.2439, 0.9693, -0.2982, 0.5506, 0.7797, -0.6851, 0.3897, 0.6155, -0.4465, 0.1391, 0.8839, -0.2982, 0.5506, 0.7797, -0.5069, 0.7457, 0.4325, -0.6851, 0.3897, 0.6155, -0.2982, 0.5506, 0.7797, -0.08968, 0.8509, 0.5177, -0.5069, 0.7457, 0.4325, -0.2982, 0.5506, 0.7797, 0.1489, 0.5998, 0.7862, -0.08968, 0.8509, 0.5177, -0.2982, 0.5506, 0.7797, -0.02941, 0.2439, 0.9693, 0.1489, 0.5998, 0.7862, -0.1871, 0.9258, -0.3285, -0.5707, 0.8119, -0.1234, -0.2371, 0.9645, 0.1168, -0.1871, 0.9258, -0.3285, -0.502, 0.6794, -0.5351, -0.5707, 0.8119, -0.1234, -0.1871, 0.9258, -0.3285, -0.09964, 0.6999, -0.7073, -0.502, 0.6794, -0.5351, -0.1871, 0.9258, -0.3285, 0.2344, 0.8524, -0.4673, -0.09964, 0.6999, -0.7073, -0.1871, 0.9258, -0.3285, 0.1654, 0.9847, -0.05533, 0.2344, 0.8524, -0.4673, -0.1871, 0.9258, -0.3285, -0.2371, 0.9645, 0.1168, 0.1654, 0.9847, -0.05533, 0.4574, 0.2994, -0.8373, 0.1114, 0.05762, -0.9921, 0.04579, 0.476, -0.8783, 0.4574, 0.2994, -0.8373, 0.4763, -0.1493, -0.8665, 0.1114, 0.05762, -0.9921, 0.4574, 0.2994, -0.8373, 0.7763, 0.06214, -0.6272, 0.4763, -0.1493, -0.8665, 0.4574, 0.2994, -0.8373, 0.7111, 0.4806, -0.5131, 0.7763, 0.06214, -0.6272, 0.4574, 0.2994, -0.8373, 0.3458, 0.6873, -0.6388, 0.7111, 0.4806, -0.5131, 0.4574, 0.2994, -0.8373, 0.04579, 0.476, -0.8783, 0.3458, 0.6873, -0.6388, 0.4956, 0.1452, -0.8563, 0.1221, -0.06629, -0.9903, 0.1101, 0.367, -0.9237, 0.4956, 0.1452, -0.8563, 0.4569, -0.3028, -0.8364, 0.1221, -0.06629, -0.9903, 0.4956, 0.1452, -0.8563, 0.7806, -0.1061, -0.616, 0.4569, -0.3028, -0.8364, 0.4956, 0.1452, -0.8563, 0.769, 0.3272, -0.5492, 0.7806, -0.1061, -0.616, 0.4956, 0.1452, -0.8563, 0.4337, 0.5635, -0.7031, 0.769, 0.3272, -0.5492, 0.4956, 0.1452, -0.8563, 0.1101, 0.367, -0.9237, 0.4337, 0.5635, -0.7031, 0.6942, -0.08502, -0.7147, 0.4323, -0.4436, -0.7851, 0.3113, -0.05521, -0.9487, 0.6942, -0.08502, -0.7147, 0.7446, -0.465, -0.4789, 0.4323, -0.4436, -0.7851, 0.6942, -0.08502, -0.7147, 0.9366, -0.09794, -0.3363, 0.7446, -0.465, -0.4789, 0.6942, -0.08502, -0.7147, 0.8159, 0.2908, -0.4997, 0.9366, -0.09794, -0.3363, 0.6942, -0.08502, -0.7147, 0.5032, 0.3119, -0.8059, 0.8159, 0.2908, -0.4997, 0.6942, -0.08502, -0.7147, 0.3113, -0.05521, -0.9487, 0.5032, 0.3119, -0.8059, 0.5143, 0.6757, -0.5281, 0.4263, 0.356, -0.8316, 0.1201, 0.6574, -0.7439, 0.5143, 0.6757, -0.5281, 0.7681, 0.3057, -0.5626, 0.4263, 0.356, -0.8316, 0.5143, 0.6757, -0.5281, 0.8045, 0.5572, -0.2057, 0.7681, 0.3057, -0.5626, 0.5143, 0.6757, -0.5281, 0.4985, 0.8589, -0.1176, 0.8045, 0.5572, -0.2057, 0.5143, 0.6757, -0.5281, 0.1564, 0.9088, -0.3868, 0.4985, 0.8589, -0.1176, 0.5143, 0.6757, -0.5281, 0.1201, 0.6574, -0.7439, 0.1564, 0.9088, -0.3868, 0.2596, 0.8516, -0.4553, 0.1472, 0.5837, -0.7985, -0.1688, 0.7963, -0.581, 0.2596, 0.8516, -0.4553, 0.5489, 0.5528, -0.6271, 0.1472, 0.5837, -0.7985, 0.2596, 0.8516, -0.4553, 0.6353, 0.7347, -0.238, 0.5489, 0.5528, -0.6271, 0.2596, 0.8516, -0.4553, 0.3196, 0.9473, -0.02001, 0.6353, 0.7347, -0.238, 0.2596, 0.8516, -0.4553, -0.08236, 0.978, -0.1917, 0.3196, 0.9473, -0.02001, 0.2596, 0.8516, -0.4553, -0.1688, 0.7963, -0.581, -0.08236, 0.978, -0.1917, 0.3053, -0.5591, -0.7708, -0.08796, -0.7465, -0.6596, -0.08567, -0.391, -0.9164, 0.3053, -0.5591, -0.7708, 0.2717, -0.8579, -0.436, -0.08796, -0.7465, -0.6596, 0.3053, -0.5591, -0.7708, 0.6343, -0.6143, -0.4694, 0.2717, -0.8579, -0.436, 0.3053, -0.5591, -0.7708, 0.637, -0.2587, -0.7262, 0.6343, -0.6143, -0.4694, 0.3053, -0.5591, -0.7708, 0.2769, -0.1473, -0.9495, 0.637, -0.2587, -0.7262, 0.3053, -0.5591, -0.7708, -0.08567, -0.391, -0.9164, 0.2769, -0.1473, -0.9495, 0.2562, -0.5414, -0.8008, -0.1894, -0.5977, -0.7791, -0.0285, -0.2377, -0.9709, 0.2562, -0.5414, -0.8008, 0.06901, -0.8465, -0.5279, -0.1894, -0.5977, -0.7791, 0.2562, -0.5414, -0.8008, 0.4888, -0.7358, -0.4687, 0.06901, -0.8465, -0.5279, 0.2562, -0.5414, -0.8008, 0.6501, -0.3758, -0.6604, 0.4888, -0.7358, -0.4687, 0.2562, -0.5414, -0.8008, 0.3913, -0.1269, -0.9115, 0.6501, -0.3758, -0.6604, 0.2562, -0.5414, -0.8008, -0.0285, -0.2377, -0.9709, 0.3913, -0.1269, -0.9115, -0.6875, 0.07313, -0.7225, -0.8631, 0.3203, -0.3904, -0.5646, 0.5007, -0.6562, -0.6875, 0.07313, -0.7225, -0.9165, -0.1143, -0.3834, -0.8631, 0.3203, -0.3904, -0.6875, 0.07313, -0.7225, -0.6716, -0.369, -0.6425, -0.9165, -0.1143, -0.3834, -0.6875, 0.07313, -0.7225, -0.3729, -0.189, -0.9084, -0.6716, -0.369, -0.6425, -0.6875, 0.07313, -0.7225, -0.3195, 0.2459, -0.9151, -0.3729, -0.189, -0.9084, -0.6875, 0.07313, -0.7225, -0.5646, 0.5007, -0.6562, -0.3195, 0.2459, -0.9151, 0.3053, -0.5591, -0.7708, -0.08796, -0.7465, -0.6596, -0.08567, -0.391, -0.9164, 0.3053, -0.5591, -0.7708, 0.2717, -0.8579, -0.436, -0.08796, -0.7465, -0.6596, 0.3053, -0.5591, -0.7708, 0.6343, -0.6143, -0.4694, 0.2717, -0.8579, -0.436, 0.3053, -0.5591, -0.7708, 0.637, -0.2587, -0.7262, 0.6343, -0.6143, -0.4694, 0.3053, -0.5591, -0.7708, 0.2769, -0.1473, -0.9495, 0.637, -0.2587, -0.7262, 0.3053, -0.5591, -0.7708, -0.08567, -0.391, -0.9164, 0.2769, -0.1473, -0.9495, 0.3053, -0.5591, -0.7708, -0.08796, -0.7465, -0.6596, -0.08567, -0.391, -0.9164, 0.3053, -0.5591, -0.7708, 0.2717, -0.8579, -0.436, -0.08796, -0.7465, -0.6596, 0.3053, -0.5591, -0.7708, 0.6343, -0.6143, -0.4694, 0.2717, -0.8579, -0.436, 0.3053, -0.5591, -0.7708, 0.637, -0.2587, -0.7262, 0.6343, -0.6143, -0.4694, 0.3053, -0.5591, -0.7708, 0.2769, -0.1473, -0.9495, 0.637, -0.2587, -0.7262, 0.3053, -0.5591, -0.7708, -0.08567, -0.391, -0.9164, 0.2769, -0.1473, -0.9495, -0.3595, 0.41, 0.8383, -0.4629, -0.02499, 0.886, -0.05996, 0.1117, 0.9919, -0.3595, 0.41, 0.8383, -0.726, 0.2314, 0.6476, -0.4629, -0.02499, 0.886, -0.3595, 0.41, 0.8383, -0.5865, 0.625, 0.5152, -0.726, 0.2314, 0.6476, -0.3595, 0.41, 0.8383, -0.1835, 0.7621, 0.6209, -0.5865, 0.625, 0.5152, -0.3595, 0.41, 0.8383, 0.07961, 0.5053, 0.8593, -0.1835, 0.7621, 0.6209, -0.3595, 0.41, 0.8383, -0.05996, 0.1117, 0.9919, 0.07961, 0.5053, 0.8593, -0.52, 0.4168, 0.7456, -0.8308, 0.1753, 0.5282, -0.5713, -0.02373, 0.8204, -0.52, 0.4168, 0.7456, -0.7271, 0.5732, 0.3779, -0.8308, 0.1753, 0.5282, -0.52, 0.4168, 0.7456, -0.3638, 0.7729, 0.5199, -0.7271, 0.5732, 0.3779, -0.52, 0.4168, 0.7456, -0.104, 0.5742, 0.8121, -0.3638, 0.7729, 0.5199, -0.52, 0.4168, 0.7456, -0.208, 0.1759, 0.9622, -0.104, 0.5742, 0.8121, -0.52, 0.4168, 0.7456, -0.5713, -0.02373, 0.8204, -0.208, 0.1759, 0.9622])] * 3)])

# ---- objects
ob_bush_large_flowers = bpy.data.objects.new('Bush_Large_Flowers', me_plane_029)

# ---- transforms, parenting, visibility, modifiers, constraints
ob_bush_large_flowers.location = (0.0, 0.0, 0.0)
ob_bush_large_flowers.rotation_euler = (-1.256, -2.743, -2.748)
ob_bush_large_flowers.lineart.crease_threshold = 0.0

# ---- collection membership
col_collection_1.objects.link(ob_bush_large_flowers)

# ---- scene / render settings (as saved in the file)
scene.frame_start = 1; scene.frame_end = 250; scene.frame_set(0)
scene.render.engine = 'CYCLES'
scene.render.resolution_x = 1000
scene.render.resolution_y = 1000
scene.render.dither_intensity = 0.0
scene.cycles.samples = 200
scene.cycles.sampling_pattern = 'TABULATED_SOBOL'
scene.cycles.light_sampling_threshold = 0.0
scene.cycles.use_adaptive_sampling = False
scene.cycles.use_light_tree = False
scene.cycles.caustics_reflective = False
scene.cycles.caustics_refractive = False
scene.cycles.blur_glossy = 0.0
scene.cycles.max_bounces = 2
scene.cycles.pixel_filter_type = 'GAUSSIAN'
scene.cycles.sample_clamp_indirect = 0.0
scene.view_settings.view_transform = 'Standard'
bpy.context.view_layer.update()

# ---- added for rendering (the .blend has no active camera): camera
cam_auto = bpy.data.cameras.new('AutoCamera')
cam_auto.lens = 50.0
cam_auto.sensor_width = 36.0
cam_auto.clip_end = 1000.0
ob_auto_camera = bpy.data.objects.new('AutoCamera', cam_auto)
scene.collection.objects.link(ob_auto_camera)
ob_auto_camera.location = (4.12598, -4.91194, 3.71015)
ob_auto_camera.rotation_euler = (1.09748, -7.21219e-08, 0.694738)
scene.camera = ob_auto_camera
bpy.context.view_layer.update()
